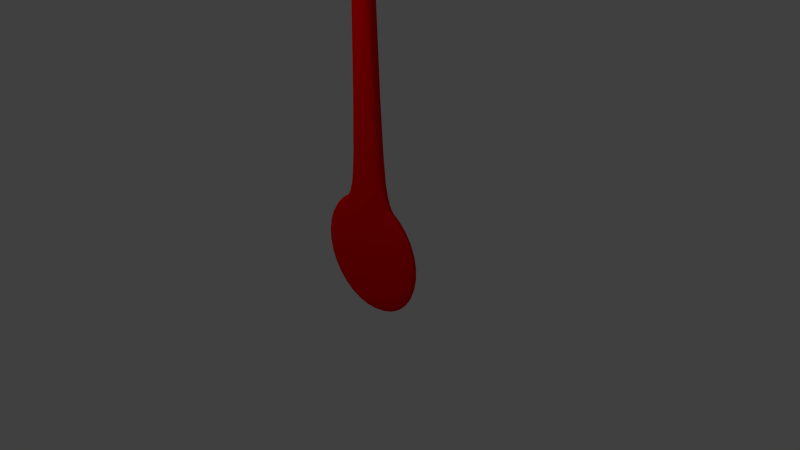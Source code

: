 # Source: arrow.blend  (saved by Blender 2.53.0; exported with 4.5.12 LTS)
import bpy
from mathutils import Matrix  # noqa: F401  (used for matrix-valued properties, if any)

bpy.ops.wm.read_factory_settings(use_empty=True)
scene = bpy.context.scene
scene.name = 'Scene'

# ---- collections
col_collection_1 = bpy.data.collections.new('Collection 1'); scene.collection.children.link(col_collection_1)

# ---- materials (node trees are filled in below, after node groups)
mat_arrowmaterial = bpy.data.materials.new('ArrowMaterial')
mat_arrowmaterial.alpha_threshold = 0.0
mat_arrowmaterial.use_transparent_shadow = False
mat_arrowmaterial.diffuse_color = (1.0, 0.0, 0.0, 1.0)
mat_arrowmaterial.specular_color = (0.5435, 1.0, 0.949)
mat_arrowmaterial.roughness = 0.5
mat_arrowmaterial.line_color = (0.0, 0.0, 0.0, 1.0)

# ---- material node trees

# ---- world
world_world = bpy.data.worlds.new('World'); scene.world = world_world
world_world.color = (0.05088, 0.05088, 0.05088)
world_world.use_sun_shadow = False
world_world.sun_shadow_jitter_overblur = 0.0
world_world.cycles.sampling_method = 'MANUAL'
world_world.cycles.sample_map_resolution = 256

# ---- cameras
cam_camera = bpy.data.cameras.new('Camera')
cam_camera.clip_end = 100.0
cam_camera.lens = 35.0
cam_camera.ortho_scale = 7.314
cam_camera.dof.focus_distance = 0.0
cam_camera.dof.aperture_fstop = 128.0

# ---- lights
light_lamp = bpy.data.lights.new('Lamp', 'POINT')
light_lamp.transmission_factor = 0.0
light_lamp.cutoff_distance = 30.0
light_lamp.energy = 100.0
light_lamp.shadow_buffer_clip_start = 1.001
light_lamp.shadow_soft_size = 1.0
light_lamp.shadow_maximum_resolution = 0.006
light_lamp.use_absolute_resolution = True
light_lamp.cycles.use_multiple_importance_sampling = False

# ---- meshes
me_circle = bpy.data.meshes.new('Circle')
me_circle.from_pydata([(0.3976, 0.5333, 0.01331), (0.4591, 0.5923, 0.02067), (0.3809, 0.4879, 0.01051), (0.3474, 0.5155, 0.01051), (0.4248, 0.6056, 0.02051), (0.4769, 0.5628, 0.02051), (0.2696, 0.4143, 0.005892), (0.2954, 0.6219, 0.01331), (0.2897, 0.5601, 0.01051), (0.2514, 0.62, 0.01051), (0.3412, 0.6858, 0.02067), (0.3648, 0.6457, 0.02051), (0.2004, 0.4853, 0.005892), (0.3053, 0.7362, 0.02051), (0.1819, 1.293, 0.01331), (0.1874, 0.9403, 0.01051), (0.1458, 1.63, 0.01051), (0.2101, 1.364, 0.02067), (0.2386, 0.9989, 0.02051), (0.1234, 1.061, 0.005892), (0.174, 2.045, 0.02051), (0.06143, 6.018, 0.01331), (0.07788, 4.424, 0.0105), (0.03464, 6.444, 0.0105), (0.07094, 7.035, 0.02067), (0.1032, 5.115, 0.0205), (0.04166, 3.997, 0.00589), (0.03611, 8.334, 0.0205), (-0.06143, 6.018, 0.01331), (-0.03464, 6.444, 0.0105), (-0.07788, 4.424, 0.0105), (-0.07094, 7.035, 0.02067), (-0.0361, 8.334, 0.0205), (-0.04166, 3.997, 0.00589), (-0.1032, 5.115, 0.0205), (-0.1819, 1.293, 0.01331), (-0.1458, 1.63, 0.01051), (-0.1874, 0.9403, 0.01051), (-0.2101, 1.364, 0.02067), (-0.174, 2.045, 0.02051), (-0.1234, 1.061, 0.005892), (-0.2386, 0.9989, 0.02051), (-0.2954, 0.6219, 0.01331), (-0.2514, 0.62, 0.01051), (-0.2897, 0.5601, 0.01051), (-0.3412, 0.6858, 0.02067), (-0.3053, 0.7362, 0.02051), (-0.2004, 0.4853, 0.005892), (-0.3648, 0.6457, 0.02051), (-0.3976, 0.5333, 0.01331), (-0.3474, 0.5155, 0.01051), (-0.3809, 0.4879, 0.01051), (-0.4591, 0.5923, 0.02067), (-0.4248, 0.6056, 0.02051), (-0.2696, 0.4143, 0.005892), (-0.4769, 0.5628, 0.02051), (-0.4845, 0.4465, 0.01331), (-0.4299, 0.4389, 0.01051), (-0.4575, 0.4053, 0.01051), (-0.5594, 0.492, 0.02067), (-0.528, 0.5117, 0.02051), (-0.3286, 0.3554, 0.005892), (-0.5708, 0.4596, 0.02051), (-0.5527, 0.3443, 0.01331), (-0.496, 0.3477, 0.01051), (-0.5165, 0.3094, 0.01051), (-0.6383, 0.374, 0.02067), (-0.6109, 0.3996, 0.02051), (-0.3748, 0.2861, 0.005892), (-0.6427, 0.3401, 0.02051), (-0.5997, 0.2308, 0.01331), (-0.543, 0.2454, 0.01051), (-0.5556, 0.2038, 0.01051), (-0.6926, 0.2429, 0.02067), (-0.6703, 0.2734, 0.02051), (-0.4067, 0.2091, 0.005892), (-0.6899, 0.2088, 0.02051), (-0.6237, 0.1103, 0.01331), (-0.5691, 0.1358, 0.01051), (-0.5734, 0.0926, 0.01051), (-0.7202, 0.1038, 0.02067), (-0.704, 0.138, 0.02051), (-0.423, 0.1274, 0.005892), (-0.7106, 0.0709, 0.02051), (-0.6237, -0.01256, 0.01331), (-0.5734, 0.02332, 0.01051), (-0.5691, -0.01992, 0.01051), (-0.7202, -0.03808, 0.02067), (-0.7106, -0.001315, 0.02051), (-0.423, 0.04406, 0.005892), (-0.704, -0.06843, 0.02051), (-0.5997, -0.1331, 0.01331), (-0.5556, -0.08788, 0.01051), (-0.543, -0.1295, 0.01051), (-0.6926, -0.1772, 0.02067), (-0.6899, -0.1393, 0.02051), (-0.4067, -0.03766, 0.005892), (-0.6703, -0.2038, 0.02051), (-0.5527, -0.2466, 0.01331), (-0.5165, -0.1935, 0.01051), (-0.496, -0.2318, 0.01051), (-0.6383, -0.3083, 0.02067), (-0.6427, -0.2705, 0.02051), (-0.3748, -0.1146, 0.005892), (-0.6109, -0.33, 0.02051), (-0.4845, -0.3487, 0.01331), (-0.4575, -0.2894, 0.01051), (-0.4299, -0.323, 0.01051), (-0.5594, -0.4263, 0.02067), (-0.5708, -0.39, 0.02051), (-0.3286, -0.1839, 0.005892), (-0.528, -0.4421, 0.02051), (-0.3976, -0.4356, 0.01331), (-0.3809, -0.372, 0.01051), (-0.3474, -0.3995, 0.01051), (-0.4591, -0.5266, 0.02067), (-0.4769, -0.4932, 0.02051), (-0.2696, -0.2428, 0.005892), (-0.4248, -0.536, 0.02051), (-0.2954, -0.5038, 0.01331), (-0.2897, -0.438, 0.01051), (-0.2514, -0.4585, 0.01051), (-0.3412, -0.6054, 0.02067), (-0.3648, -0.5761, 0.02051), (-0.2004, -0.2891, 0.005892), (-0.3053, -0.6079, 0.02051), (-0.1819, -0.5509, 0.01331), (-0.1874, -0.485, 0.01051), (-0.1458, -0.4976, 0.01051), (-0.2101, -0.6597, 0.02067), (-0.2386, -0.6355, 0.02051), (-0.1234, -0.321, 0.005892), (-0.174, -0.6551, 0.02051), (-0.06143, -0.5748, 0.01331), (-0.07788, -0.5112, 0.01051), (-0.03464, -0.5154, 0.01051), (-0.07094, -0.6874, 0.02067), (-0.1032, -0.6692, 0.02051), (-0.04166, -0.3373, 0.005892), (-0.03611, -0.6758, 0.02051), (0.06143, -0.5748, 0.01331), (0.03464, -0.5154, 0.01051), (0.07788, -0.5112, 0.01051), (0.07094, -0.6874, 0.02067), (0.03611, -0.6758, 0.02051), (0.04166, -0.3373, 0.005892), (0.1032, -0.6692, 0.02051), (0.1819, -0.5509, 0.01331), (0.1458, -0.4976, 0.01051), (0.1874, -0.485, 0.01051), (0.2101, -0.6597, 0.02067), (0.174, -0.6551, 0.02051), (0.1234, -0.321, 0.005892), (0.2386, -0.6355, 0.02051), (0.2954, -0.5038, 0.01331), (0.2514, -0.4585, 0.01051), (0.2897, -0.438, 0.01051), (0.3412, -0.6054, 0.02067), (0.3053, -0.6079, 0.02051), (0.2004, -0.2891, 0.005892), (0.3648, -0.5761, 0.02051), (0.3976, -0.4356, 0.01331), (0.3474, -0.3995, 0.01051), (0.3809, -0.372, 0.01051), (0.4591, -0.5266, 0.02067), (0.4248, -0.536, 0.02051), (0.2696, -0.2428, 0.005892), (0.4769, -0.4932, 0.02051), (0.4845, -0.3487, 0.01331), (0.4299, -0.323, 0.01051), (0.4575, -0.2894, 0.01051), (0.5594, -0.4263, 0.02067), (0.528, -0.4421, 0.02051), (0.3286, -0.1839, 0.005892), (0.5708, -0.39, 0.02051), (0.5527, -0.2466, 0.01331), (0.496, -0.2318, 0.01051), (0.5165, -0.1935, 0.01051), (0.6383, -0.3083, 0.02067), (0.6109, -0.33, 0.02051), (0.3748, -0.1146, 0.005892), (0.6427, -0.2705, 0.02051), (0.5997, -0.1331, 0.01331), (0.543, -0.1295, 0.01051), (0.5556, -0.08788, 0.01051), (0.6926, -0.1772, 0.02067), (0.6703, -0.2038, 0.02051), (0.4067, -0.03766, 0.005892), (0.6899, -0.1393, 0.02051), (0.6237, -0.01256, 0.01331), (0.5691, -0.01992, 0.01051), (0.5734, 0.02332, 0.01051), (0.7202, -0.03808, 0.02067), (0.704, -0.06843, 0.02051), (0.423, 0.04406, 0.005892), (0.7106, -0.001316, 0.02051), (0.6237, 0.1103, 0.01331), (0.5734, 0.0926, 0.01051), (0.5691, 0.1358, 0.01051), (0.7202, 0.1038, 0.02067), (0.7106, 0.0709, 0.02051), (0.423, 0.1274, 0.005892), (0.704, 0.138, 0.02051), (0.5997, 0.2308, 0.01331), (0.5556, 0.2038, 0.01051), (0.543, 0.2454, 0.01051), (0.6926, 0.2429, 0.02067), (0.6899, 0.2088, 0.02051), (0.4067, 0.2091, 0.005892), (0.6703, 0.2734, 0.02051), (0.5527, 0.3443, 0.01331), (0.5165, 0.3094, 0.01051), (0.496, 0.3477, 0.01051), (0.6383, 0.374, 0.02067), (0.6427, 0.3401, 0.02051), (0.3748, 0.2861, 0.005892), (0.6109, 0.3996, 0.02051), (0.4845, 0.4465, 0.01331), (0.4299, 0.4389, 0.01051), (0.5594, 0.492, 0.02067), (0.4575, 0.4053, 0.01051), (0.3286, 0.3554, 0.005892), (0.528, 0.5117, 0.02051), (0.5708, 0.4596, 0.02051), (0.5766, 0.7059, 0.1), (0.5635, 0.6933, 0.06663), (0.5408, 0.7325, 0.1), (0.5635, 0.6933, 0.1334), (0.6095, 0.6761, 0.1), (0.5947, 0.6635, 0.0666), (0.5279, 0.7184, 0.0666), (0.5279, 0.7184, 0.1334), (0.5947, 0.6635, 0.1334), (0.4285, 0.823, 0.1), (0.3882, 0.8966, 0.1), (0.4188, 0.8078, 0.1334), (0.4665, 0.7821, 0.1), (0.4188, 0.8078, 0.06663), (0.379, 0.8788, 0.0666), (0.379, 0.8788, 0.1334), (0.4552, 0.7669, 0.1334), (0.4552, 0.7669, 0.0666), (0.2638, 1.672, 0.1), (0.2207, 2.552, 0.1), (0.2579, 1.637, 0.1334), (0.3057, 1.222, 0.1), (0.2579, 1.637, 0.06663), (0.2155, 2.496, 0.0666), (0.2155, 2.496, 0.1334), (0.2982, 1.197, 0.1334), (0.2982, 1.197, 0.0666), (0.08909, 8.8, 0.09999), (0.04466, 10.75, 0.09999), (0.08707, 8.604, 0.1334), (0.1331, 6.349, 0.1), (0.08707, 8.604, 0.06663), (0.04371, 10.48, 0.0666), (0.04371, 10.48, 0.1334), (0.1298, 6.212, 0.1334), (0.1298, 6.212, 0.0666), (-0.08909, 8.8, 0.09999), (-0.1331, 6.349, 0.1), (-0.08707, 8.604, 0.1334), (-0.04466, 10.75, 0.09999), (-0.08707, 8.604, 0.06663), (-0.1297, 6.212, 0.0666), (-0.1297, 6.212, 0.1334), (-0.04371, 10.48, 0.1334), (-0.04371, 10.48, 0.0666), (-0.2638, 1.672, 0.1), (-0.3057, 1.222, 0.1), (-0.2579, 1.637, 0.1334), (-0.2207, 2.552, 0.1), (-0.2579, 1.637, 0.06663), (-0.2982, 1.197, 0.0666), (-0.2982, 1.197, 0.1334), (-0.2155, 2.496, 0.1334), (-0.2155, 2.496, 0.0666), (-0.4285, 0.823, 0.1), (-0.4665, 0.7821, 0.1), (-0.4188, 0.8078, 0.1334), (-0.3882, 0.8966, 0.1), (-0.4188, 0.8078, 0.06663), (-0.4552, 0.7669, 0.0666), (-0.4552, 0.7669, 0.1334), (-0.379, 0.8788, 0.1334), (-0.379, 0.8788, 0.0666), (-0.5766, 0.7059, 0.1), (-0.6095, 0.6761, 0.1), (-0.5635, 0.6933, 0.1334), (-0.5408, 0.7325, 0.1), (-0.5635, 0.6933, 0.06663), (-0.5947, 0.6635, 0.0666), (-0.5947, 0.6635, 0.1334), (-0.5279, 0.7184, 0.1334), (-0.5279, 0.7184, 0.0666), (-0.7026, 0.5799, 0.1), (-0.729, 0.5443, 0.1), (-0.6867, 0.5701, 0.1334), (-0.6726, 0.613, 0.1), (-0.6867, 0.5701, 0.06663), (-0.7114, 0.5349, 0.0666), (-0.7114, 0.5349, 0.1334), (-0.6566, 0.6017, 0.1334), (-0.6566, 0.6017, 0.0666), (-0.8016, 0.4317, 0.1), (-0.8205, 0.3917, 0.1), (-0.7834, 0.4253, 0.1334), (-0.7786, 0.47, 0.1), (-0.7834, 0.4253, 0.06663), (-0.8007, 0.3859, 0.0666), (-0.8007, 0.3859, 0.1334), (-0.76, 0.4622, 0.1334), (-0.76, 0.4622, 0.0666), (-0.8698, 0.2671, 0.1), (-0.8805, 0.2241, 0.1), (-0.8501, 0.2644, 0.1334), (-0.8547, 0.3092, 0.1), (-0.8501, 0.2644, 0.06663), (-0.8593, 0.2224, 0.0666), (-0.8593, 0.2224, 0.1334), (-0.8342, 0.3052, 0.1334), (-0.8342, 0.3052, 0.0666), (-0.9045, 0.09237, 0.1), (-0.9066, 0.04814, 0.1), (-0.884, 0.09364, 0.1334), (-0.8979, 0.1365, 0.1), (-0.884, 0.09364, 0.06663), (-0.8848, 0.05067, 0.0666), (-0.8848, 0.05067, 0.1334), (-0.8763, 0.1367, 0.1334), (-0.8763, 0.1367, 0.0666), (-0.9045, -0.0858, 0.1), (-0.8979, -0.1296, 0.1), (-0.884, -0.0805, 0.1334), (-0.9066, -0.04118, 0.1), (-0.884, -0.0805, 0.06663), (-0.8763, -0.1228, 0.0666), (-0.8763, -0.1228, 0.1334), (-0.8848, -0.03675, 0.1334), (-0.8848, -0.03675, 0.0666), (-0.8698, -0.2606, 0.1), (-0.8547, -0.3022, 0.1), (-0.8501, -0.2513, 0.1334), (-0.8805, -0.2172, 0.1), (-0.8501, -0.2513, 0.06663), (-0.8342, -0.2913, 0.0666), (-0.8342, -0.2913, 0.1334), (-0.8593, -0.2085, 0.1334), (-0.8593, -0.2085, 0.0666), (-0.8016, -0.4252, 0.1), (-0.7786, -0.4631, 0.1), (-0.7834, -0.4122, 0.1334), (-0.8205, -0.3847, 0.1), (-0.7834, -0.4122, 0.06663), (-0.76, -0.4483, 0.0666), (-0.76, -0.4483, 0.1334), (-0.8007, -0.372, 0.1334), (-0.8007, -0.372, 0.0666), (-0.7026, -0.5733, 0.1), (-0.6726, -0.606, 0.1), (-0.6867, -0.557, 0.1334), (-0.729, -0.5373, 0.1), (-0.6867, -0.557, 0.06663), (-0.6566, -0.5878, 0.0666), (-0.6566, -0.5878, 0.1334), (-0.7114, -0.521, 0.1334), (-0.7114, -0.521, 0.0666), (-0.5766, -0.6993, 0.1), (-0.5408, -0.7255, 0.1), (-0.5635, -0.6801, 0.1334), (-0.6095, -0.6691, 0.1), (-0.5635, -0.6801, 0.06663), (-0.5279, -0.7045, 0.0666), (-0.5279, -0.7045, 0.1334), (-0.5947, -0.6496, 0.1334), (-0.5947, -0.6496, 0.0666), (-0.4285, -0.7983, 0.1), (-0.3882, -0.817, 0.1), (-0.4188, -0.7769, 0.1334), (-0.4665, -0.7751, 0.1), (-0.4188, -0.7769, 0.06663), (-0.379, -0.7938, 0.0666), (-0.379, -0.7938, 0.1334), (-0.4552, -0.753, 0.1334), (-0.4552, -0.753, 0.0666), (-0.2638, -0.8665, 0.1), (-0.2207, -0.877, 0.1), (-0.2579, -0.8435, 0.1334), (-0.3057, -0.8512, 0.1), (-0.2579, -0.8435, 0.06663), (-0.2155, -0.8523, 0.0666), (-0.2155, -0.8523, 0.1334), (-0.2982, -0.8272, 0.1334), (-0.2982, -0.8272, 0.0666), (-0.08909, -0.9012, 0.1), (-0.04466, -0.9031, 0.1), (-0.08707, -0.8775, 0.1334), (-0.1331, -0.8944, 0.1), (-0.08707, -0.8775, 0.06663), (-0.04371, -0.8779, 0.0666), (-0.04371, -0.8779, 0.1334), (-0.1298, -0.8694, 0.1334), (-0.1298, -0.8694, 0.0666), (0.08909, -0.9012, 0.1), (0.1331, -0.8944, 0.1), (0.08707, -0.8775, 0.1334), (0.04466, -0.9031, 0.1), (0.08707, -0.8775, 0.06663), (0.1298, -0.8694, 0.0666), (0.1298, -0.8694, 0.1334), (0.04371, -0.8779, 0.1334), (0.04371, -0.8779, 0.0666), (0.2638, -0.8665, 0.1), (0.3057, -0.8512, 0.1), (0.2579, -0.8435, 0.1334), (0.2207, -0.877, 0.1), (0.2579, -0.8435, 0.06663), (0.2982, -0.8272, 0.0666), (0.2982, -0.8272, 0.1334), (0.2155, -0.8523, 0.1334), (0.2155, -0.8523, 0.0666), (0.4285, -0.7983, 0.1), (0.4665, -0.7751, 0.1), (0.4188, -0.7769, 0.1334), (0.3882, -0.817, 0.1), (0.4188, -0.7769, 0.06663), (0.4552, -0.753, 0.0666), (0.4552, -0.753, 0.1334), (0.379, -0.7938, 0.1334), (0.379, -0.7938, 0.0666), (0.5766, -0.6993, 0.1), (0.6095, -0.6692, 0.1), (0.5635, -0.6801, 0.1334), (0.5408, -0.7255, 0.1), (0.5635, -0.6801, 0.06663), (0.5947, -0.6496, 0.0666), (0.5947, -0.6496, 0.1334), (0.5279, -0.7045, 0.1334), (0.5279, -0.7045, 0.0666), (0.7026, -0.5733, 0.1), (0.729, -0.5373, 0.1), (0.6867, -0.557, 0.1334), (0.6726, -0.606, 0.1), (0.6867, -0.557, 0.06663), (0.7114, -0.521, 0.0666), (0.7114, -0.521, 0.1334), (0.6566, -0.5878, 0.1334), (0.6566, -0.5878, 0.0666), (0.8016, -0.4252, 0.1), (0.8205, -0.3847, 0.1), (0.7834, -0.4122, 0.1334), (0.7786, -0.4631, 0.1), (0.7834, -0.4122, 0.06663), (0.8007, -0.372, 0.0666), (0.8007, -0.372, 0.1334), (0.76, -0.4483, 0.1334), (0.76, -0.4483, 0.0666), (0.8698, -0.2606, 0.1), (0.8805, -0.2172, 0.1), (0.8501, -0.2513, 0.1334), (0.8547, -0.3022, 0.1), (0.8501, -0.2513, 0.06663), (0.8593, -0.2085, 0.0666), (0.8593, -0.2085, 0.1334), (0.8342, -0.2913, 0.1334), (0.8342, -0.2913, 0.0666), (0.9045, -0.0858, 0.1), (0.9066, -0.04118, 0.1), (0.884, -0.0805, 0.1334), (0.8979, -0.1296, 0.1), (0.884, -0.0805, 0.06663), (0.8848, -0.03675, 0.0666), (0.8848, -0.03675, 0.1334), (0.8763, -0.1228, 0.1334), (0.8763, -0.1228, 0.0666), (0.9045, 0.09237, 0.1), (0.8979, 0.1365, 0.1), (0.884, 0.09364, 0.1334), (0.9066, 0.04814, 0.1), (0.884, 0.09364, 0.06663), (0.8763, 0.1367, 0.0666), (0.8763, 0.1367, 0.1334), (0.8848, 0.05066, 0.1334), (0.8848, 0.05066, 0.0666), (0.8698, 0.2671, 0.1), (0.8547, 0.3092, 0.1), (0.8501, 0.2644, 0.1334), (0.8805, 0.2241, 0.1), (0.8501, 0.2644, 0.06663), (0.8342, 0.3052, 0.0666), (0.8342, 0.3052, 0.1334), (0.8593, 0.2224, 0.1334), (0.8593, 0.2224, 0.0666), (0.8016, 0.4317, 0.1), (0.7786, 0.47, 0.1), (0.7834, 0.4253, 0.1334), (0.8205, 0.3917, 0.1), (0.7834, 0.4253, 0.06663), (0.76, 0.4622, 0.0666), (0.76, 0.4622, 0.1334), (0.8007, 0.3859, 0.1334), (0.8007, 0.3859, 0.0666), (0.7026, 0.5799, 0.1), (0.6726, 0.613, 0.1), (0.6867, 0.5701, 0.1334), (0.729, 0.5443, 0.1), (0.6867, 0.5701, 0.06663), (0.6566, 0.6017, 0.0666), (0.6566, 0.6017, 0.1334), (0.7114, 0.5349, 0.1334), (0.7114, 0.5349, 0.0666), (0.4845, 0.4465, 0.1867), (0.4575, 0.4053, 0.1895), (0.5594, 0.492, 0.1793), (0.4299, 0.4389, 0.1895), (0.3286, 0.3554, 0.1941), (0.5708, 0.4596, 0.1795), (0.528, 0.5117, 0.1795), (0.5527, 0.3443, 0.1867), (0.5165, 0.3094, 0.1895), (0.6383, 0.374, 0.1793), (0.496, 0.3477, 0.1895), (0.3748, 0.2861, 0.1941), (0.6427, 0.3401, 0.1795), (0.6109, 0.3996, 0.1795), (0.5997, 0.2308, 0.1867), (0.5556, 0.2038, 0.1895), (0.6926, 0.2429, 0.1793), (0.543, 0.2454, 0.1895), (0.4067, 0.2091, 0.1941), (0.6899, 0.2088, 0.1795), (0.6703, 0.2734, 0.1795), (0.6237, 0.1103, 0.1867), (0.5734, 0.0926, 0.1895), (0.7202, 0.1038, 0.1793), (0.5691, 0.1358, 0.1895), (0.423, 0.1274, 0.1941), (0.7106, 0.0709, 0.1795), (0.704, 0.138, 0.1795), (0.6237, -0.01256, 0.1867), (0.5691, -0.01992, 0.1895), (0.7202, -0.03808, 0.1793), (0.5734, 0.02332, 0.1895), (0.423, 0.04406, 0.1941), (0.704, -0.06843, 0.1795), (0.7106, -0.001316, 0.1795), (0.5997, -0.1331, 0.1867), (0.543, -0.1295, 0.1895), (0.6926, -0.1772, 0.1793), (0.5556, -0.08788, 0.1895), (0.4067, -0.03766, 0.1941), (0.6703, -0.2038, 0.1795), (0.6899, -0.1393, 0.1795), (0.5527, -0.2466, 0.1867), (0.496, -0.2318, 0.1895), (0.6383, -0.3083, 0.1793), (0.5165, -0.1935, 0.1895), (0.3748, -0.1146, 0.1941), (0.6109, -0.33, 0.1795), (0.6427, -0.2705, 0.1795), (0.4845, -0.3487, 0.1867), (0.4299, -0.323, 0.1895), (0.5594, -0.4263, 0.1793), (0.4575, -0.2894, 0.1895), (0.3286, -0.1839, 0.1941), (0.528, -0.4421, 0.1795), (0.5708, -0.39, 0.1795), (0.3976, -0.4356, 0.1867), (0.3474, -0.3995, 0.1895), (0.4591, -0.5266, 0.1793), (0.3809, -0.372, 0.1895), (0.2696, -0.2428, 0.1941), (0.4248, -0.536, 0.1795), (0.4769, -0.4932, 0.1795), (0.2954, -0.5038, 0.1867), (0.2514, -0.4585, 0.1895), (0.3412, -0.6054, 0.1793), (0.2897, -0.438, 0.1895), (0.2004, -0.2891, 0.1941), (0.3053, -0.6079, 0.1795), (0.3648, -0.5761, 0.1795), (0.1819, -0.5509, 0.1867), (0.1458, -0.4976, 0.1895), (0.2101, -0.6597, 0.1793), (0.1874, -0.485, 0.1895), (0.1234, -0.321, 0.1941), (0.174, -0.6551, 0.1795), (0.2386, -0.6355, 0.1795), (0.06143, -0.5748, 0.1867), (0.03464, -0.5154, 0.1895), (0.07094, -0.6874, 0.1793), (0.07788, -0.5112, 0.1895), (0.04166, -0.3373, 0.1941), (0.03611, -0.6758, 0.1795), (0.1032, -0.6692, 0.1795), (-0.06143, -0.5748, 0.1867), (-0.07788, -0.5112, 0.1895), (-0.07094, -0.6874, 0.1793), (-0.03464, -0.5154, 0.1895), (-0.04166, -0.3373, 0.1941), (-0.1032, -0.6692, 0.1795), (-0.03611, -0.6758, 0.1795), (-0.1819, -0.5509, 0.1867), (-0.1874, -0.485, 0.1895), (-0.2101, -0.6597, 0.1793), (-0.1458, -0.4976, 0.1895), (-0.1234, -0.321, 0.1941), (-0.2386, -0.6355, 0.1795), (-0.174, -0.6551, 0.1795), (-0.2954, -0.5038, 0.1867), (-0.2897, -0.438, 0.1895), (-0.3412, -0.6054, 0.1793), (-0.2514, -0.4585, 0.1895), (-0.2004, -0.2891, 0.1941), (-0.3648, -0.5761, 0.1795), (-0.3053, -0.6079, 0.1795), (-0.3976, -0.4356, 0.1867), (-0.3809, -0.372, 0.1895), (-0.4591, -0.5266, 0.1793), (-0.3474, -0.3995, 0.1895), (-0.2696, -0.2428, 0.1941), (-0.4769, -0.4932, 0.1795), (-0.4248, -0.536, 0.1795), (-0.4845, -0.3487, 0.1867), (-0.4575, -0.2894, 0.1895), (-0.5594, -0.4263, 0.1793), (-0.4299, -0.323, 0.1895), (-0.3286, -0.1839, 0.1941), (-0.5708, -0.39, 0.1795), (-0.528, -0.4421, 0.1795), (-0.5527, -0.2466, 0.1867), (-0.5165, -0.1935, 0.1895), (-0.6383, -0.3083, 0.1793), (-0.496, -0.2318, 0.1895), (-0.3748, -0.1146, 0.1941), (-0.6427, -0.2705, 0.1795), (-0.6109, -0.33, 0.1795), (-0.5997, -0.1331, 0.1867), (-0.5556, -0.08788, 0.1895), (-0.6926, -0.1772, 0.1793), (-0.543, -0.1295, 0.1895), (-0.4067, -0.03766, 0.1941), (-0.6899, -0.1393, 0.1795), (-0.6703, -0.2038, 0.1795), (-0.6237, -0.01256, 0.1867), (-0.5734, 0.02332, 0.1895), (-0.7202, -0.03808, 0.1793), (-0.5691, -0.01992, 0.1895), (-0.423, 0.04406, 0.1941), (-0.7106, -0.001315, 0.1795), (-0.704, -0.06843, 0.1795), (-0.6237, 0.1103, 0.1867), (-0.5691, 0.1358, 0.1895), (-0.7202, 0.1038, 0.1793), (-0.5734, 0.0926, 0.1895), (-0.423, 0.1274, 0.1941), (-0.704, 0.138, 0.1795), (-0.7106, 0.0709, 0.1795), (-0.5997, 0.2308, 0.1867), (-0.543, 0.2454, 0.1895), (-0.6926, 0.2429, 0.1793), (-0.5556, 0.2038, 0.1895), (-0.4067, 0.2091, 0.1941), (-0.6703, 0.2734, 0.1795), (-0.6899, 0.2088, 0.1795), (-0.5527, 0.3443, 0.1867), (-0.496, 0.3477, 0.1895), (-0.6383, 0.374, 0.1793), (-0.5165, 0.3094, 0.1895), (-0.3748, 0.2861, 0.1941), (-0.6109, 0.3996, 0.1795), (-0.6427, 0.3401, 0.1795), (-0.4845, 0.4465, 0.1867), (-0.4299, 0.4389, 0.1895), (-0.5594, 0.492, 0.1793), (-0.4575, 0.4053, 0.1895), (-0.3286, 0.3554, 0.1941), (-0.528, 0.5117, 0.1795), (-0.5708, 0.4596, 0.1795), (-0.3976, 0.5333, 0.1867), (-0.3474, 0.5155, 0.1895), (-0.4591, 0.5923, 0.1793), (-0.3809, 0.4879, 0.1895), (-0.2696, 0.4143, 0.1941), (-0.4248, 0.6056, 0.1795), (-0.4769, 0.5628, 0.1795), (-0.2954, 0.6219, 0.1867), (-0.2514, 0.62, 0.1895), (-0.3412, 0.6858, 0.1793), (-0.2897, 0.5601, 0.1895), (-0.2004, 0.4853, 0.1941), (-0.3053, 0.7362, 0.1795), (-0.3648, 0.6457, 0.1795), (-0.1819, 1.293, 0.1867), (-0.1458, 1.63, 0.1895), (-0.2101, 1.364, 0.1793), (-0.1874, 0.9403, 0.1895), (-0.1234, 1.061, 0.1941), (-0.174, 2.045, 0.1795), (-0.2386, 0.9989, 0.1795), (-0.06143, 6.018, 0.1867), (-0.03464, 6.444, 0.1895), (-0.07094, 7.035, 0.1793), (-0.07788, 4.424, 0.1895), (-0.04166, 3.997, 0.1941), (-0.0361, 8.334, 0.1795), (-0.1032, 5.115, 0.1795), (0.06143, 6.018, 0.1867), (0.07788, 4.424, 0.1895), (0.07094, 7.035, 0.1793), (0.03464, 6.444, 0.1895), (0.04166, 3.997, 0.1941), (0.1032, 5.115, 0.1795), (0.03611, 8.334, 0.1795), (0.1819, 1.293, 0.1867), (0.1874, 0.9403, 0.1895), (0.2101, 1.364, 0.1793), (0.1458, 1.63, 0.1895), (0.1234, 1.061, 0.1941), (0.2386, 0.9989, 0.1795), (0.174, 2.045, 0.1795), (0.2954, 0.6219, 0.1867), (0.2897, 0.5601, 0.1895), (0.3412, 0.6858, 0.1793), (0.2514, 0.62, 0.1895), (0.2004, 0.4853, 0.1941), (0.3648, 0.6457, 0.1795), (0.3053, 0.7362, 0.1795), (0.3976, 0.5333, 0.1867), (0.3809, 0.4879, 0.1895), (0.4591, 0.5923, 0.1793), (0.3474, 0.5155, 0.1895), (0.2696, 0.4143, 0.1941), (0.4769, 0.5628, 0.1795), (0.4248, 0.6056, 0.1795), (0.6084, 0.568, 0.03838), (0.639, 0.5408, 0.03846), (0.6587, 0.5066, 0.03838), (0.7041, 0.4387, 0.03838), (0.729, 0.4061, 0.03846), (0.7415, 0.3687, 0.03838), (0.7727, 0.2933, 0.03838), (0.791, 0.2564, 0.03846), (0.7958, 0.2173, 0.03838), (0.8117, 0.1372, 0.03838), (0.8226, 0.09745, 0.03846), (0.8195, 0.05825, 0.03838), (0.8195, -0.02346, 0.03838), (0.8226, -0.06459, 0.03846), (0.8117, -0.1024, 0.03838), (0.7958, -0.1825, 0.03838), (0.791, -0.2235, 0.03846), (0.7727, -0.2585, 0.03838), (0.7415, -0.334, 0.03838), (0.729, -0.3732, 0.03846), (0.7041, -0.4039, 0.03838), (0.6587, -0.4719, 0.03838), (0.639, -0.508, 0.03846), (0.6083, -0.5332, 0.03838), (0.5506, -0.591, 0.03838), (0.5244, -0.6225, 0.03846), (0.4892, -0.6413, 0.03838), (0.4213, -0.6867, 0.03838), (0.3897, -0.7126, 0.03846), (0.3513, -0.7241, 0.03838), (0.2759, -0.7553, 0.03838), (0.2399, -0.7746, 0.03846), (0.1999, -0.7784, 0.03838), (0.1198, -0.7943, 0.03838), (0.08102, -0.8062, 0.03846), (0.04086, -0.8021, 0.03838), (-0.04086, -0.8021, 0.03838), (-0.08102, -0.8062, 0.03846), (-0.1198, -0.7943, 0.03838), (-0.1999, -0.7784, 0.03838), (-0.2399, -0.7746, 0.03846), (-0.2759, -0.7553, 0.03838), (-0.3513, -0.7241, 0.03838), (-0.3897, -0.7126, 0.03846), (-0.4213, -0.6867, 0.03838), (-0.4893, -0.6413, 0.03838), (-0.5244, -0.6225, 0.03846), (-0.5506, -0.591, 0.03838), (-0.6084, -0.5332, 0.03838), (-0.639, -0.508, 0.03846), (-0.6587, -0.4719, 0.03838), (-0.7041, -0.4039, 0.03838), (-0.729, -0.3732, 0.03846), (-0.7415, -0.334, 0.03838), (-0.7727, -0.2585, 0.03838), (-0.791, -0.2235, 0.03846), (-0.7958, -0.1825, 0.03838), (-0.8117, -0.1024, 0.03838), (-0.8226, -0.06459, 0.03846), (-0.8195, -0.02346, 0.03838), (-0.8195, 0.05825, 0.03838), (-0.8226, 0.09745, 0.03846), (-0.8117, 0.1372, 0.03838), (-0.7958, 0.2173, 0.03838), (-0.791, 0.2564, 0.03846), (-0.7727, 0.2933, 0.03838), (-0.7415, 0.3687, 0.03838), (-0.729, 0.4061, 0.03846), (-0.7041, 0.4387, 0.03838), (-0.6587, 0.5066, 0.03838), (-0.639, 0.5408, 0.03846), (-0.6083, 0.568, 0.03838), (-0.5506, 0.6257, 0.03838), (-0.5244, 0.6554, 0.03846), (-0.4892, 0.6761, 0.03838), (-0.4213, 0.7215, 0.03838), (-0.3897, 0.762, 0.03846), (-0.3513, 0.8253, 0.03838), (-0.2759, 1.123, 0.03838), (-0.2399, 1.535, 0.03846), (-0.1999, 2.327, 0.03838), (-0.1198, 5.8, 0.03838), (-0.08102, 8.015, 0.03846), (-0.04086, 9.678, 0.03837), (0.04086, 9.678, 0.03837), (0.08102, 8.015, 0.03846), (0.1198, 5.8, 0.03838), (0.1999, 2.327, 0.03838), (0.24, 1.535, 0.03846), (0.2759, 1.123, 0.03838), (0.3513, 0.8253, 0.03838), (0.3897, 0.762, 0.03846), (0.4213, 0.7215, 0.03838), (0.5506, 0.6257, 0.03838), (0.5244, 0.6554, 0.03846), (0.4893, 0.6761, 0.03838), (0.4945, 0.5312, 0.02035), (0.3834, 0.4471, 0.0101), (0.2454, 0.3462, 0.004932), (0.5815, 0.4252, 0.02035), (0.4508, 0.365, 0.0101), (0.2886, 0.2936, 0.004932), (0.6461, 0.3043, 0.02035), (0.5009, 0.2712, 0.0101), (0.3207, 0.2336, 0.004932), (0.6859, 0.1732, 0.02035), (0.5318, 0.1695, 0.0101), (0.3404, 0.1685, 0.004932), (0.6993, 0.03672, 0.02035), (0.5422, 0.06375, 0.0101), (0.3471, 0.1007, 0.004932), (0.6859, -0.09971, 0.02035), (0.5318, -0.04203, 0.0101), (0.3404, 0.03303, 0.004932), (0.6461, -0.2309, 0.02035), (0.5009, -0.1438, 0.0101), (0.3207, -0.03209, 0.004932), (0.5815, -0.3518, 0.02035), (0.4508, -0.2375, 0.0101), (0.2886, -0.0921, 0.004932), (0.4945, -0.4578, 0.02035), (0.3834, -0.3197, 0.0101), (0.2454, -0.1447, 0.004932), (0.3885, -0.5447, 0.02035), (0.3012, -0.3871, 0.0101), (0.1928, -0.1879, 0.004932), (0.2676, -0.6094, 0.02035), (0.2075, -0.4372, 0.0101), (0.1328, -0.2199, 0.004932), (0.1364, -0.6492, 0.02035), (0.1058, -0.468, 0.0101), (0.06772, -0.2397, 0.004932), (-2.077e-07, -0.6626, 0.02035), (-1.416e-07, -0.4785, 0.0101), (-5.867e-08, -0.2464, 0.004932), (-0.1364, -0.6492, 0.02035), (-0.1058, -0.468, 0.0101), (-0.06772, -0.2397, 0.004932), (-0.2676, -0.6094, 0.02035), (-0.2075, -0.4372, 0.0101), (-0.1328, -0.2199, 0.004932), (-0.3885, -0.5447, 0.02035), (-0.3012, -0.3871, 0.0101), (-0.1928, -0.1879, 0.004932), (-0.4945, -0.4578, 0.02035), (-0.3834, -0.3197, 0.0101), (-0.2454, -0.1447, 0.004932), (-0.5815, -0.3518, 0.02035), (-0.4508, -0.2375, 0.0101), (-0.2886, -0.0921, 0.004932), (-0.6461, -0.2309, 0.02035), (-0.5009, -0.1437, 0.0101), (-0.3207, -0.03209, 0.004932), (-0.6859, -0.09971, 0.02035), (-0.5318, -0.04203, 0.0101), (-0.3404, 0.03303, 0.004932), (-0.6993, 0.03672, 0.02035), (-0.5422, 0.06375, 0.0101), (-0.3471, 0.1007, 0.004932), (-0.6859, 0.1732, 0.02035), (-0.5318, 0.1695, 0.0101), (-0.3404, 0.1685, 0.004932), (-0.6461, 0.3043, 0.02035), (-0.5009, 0.2712, 0.0101), (-0.3207, 0.2336, 0.004932), (-0.5815, 0.4252, 0.02035), (-0.4508, 0.365, 0.0101), (-0.2886, 0.2936, 0.004932), (-0.4945, 0.5312, 0.02035), (-0.3834, 0.4471, 0.0101), (-0.2454, 0.3462, 0.004932), (-0.3885, 0.6182, 0.02035), (-0.3012, 0.5161, 0.0101), (-0.1928, 0.3955, 0.004932), (-0.2676, 0.8297, 0.02034), (-0.2075, 0.7066, 0.0101), (-0.1328, 0.5946, 0.004931), (-0.1364, 3.232, 0.02034), (-0.1058, 2.627, 0.01009), (-0.06772, 1.901, 0.004931), (1.144e-06, 8.829, 0.02034), (9.066e-07, 6.659, 0.01009), (6.137e-07, 3.85, 0.004929), (0.1364, 3.232, 0.02034), (0.1058, 2.627, 0.01009), (0.06772, 1.901, 0.004931), (0.2676, 0.8297, 0.02034), (0.2075, 0.7066, 0.0101), (0.1328, 0.5946, 0.004931), (0.3885, 0.6182, 0.02035), (0.3012, 0.5161, 0.0101), (0.1928, 0.3955, 0.004932), (0.4908, 0.7419, 0.06657), (0.5036, 0.7574, 0.1), (0.4908, 0.7419, 0.1334), (0.5506, 0.6257, 0.1616), (0.5244, 0.6554, 0.1615), (0.4893, 0.6761, 0.1616), (0.6247, 0.632, 0.06657), (0.641, 0.6446, 0.1), (0.6247, 0.632, 0.1334), (0.4213, 0.7215, 0.1616), (0.3897, 0.762, 0.1615), (0.3513, 0.8253, 0.1616), (0.3381, 1.001, 0.06657), (0.3469, 1.023, 0.1), (0.3381, 1.001, 0.1334), (0.2759, 1.123, 0.1616), (0.24, 1.535, 0.1615), (0.1999, 2.327, 0.1616), (0.1724, 3.959, 0.06657), (0.1768, 4.049, 0.1), (0.1724, 3.959, 0.1334), (0.1198, 5.8, 0.1616), (0.08102, 8.015, 0.1615), (0.04086, 9.678, 0.1616), (1.423e-06, 11.3, 0.06656), (1.458e-06, 11.61, 0.09999), (1.423e-06, 11.3, 0.1334), (-0.04086, 9.678, 0.1616), (-0.08102, 8.015, 0.1615), (-0.1198, 5.8, 0.1616), (-0.1724, 3.959, 0.06657), (-0.1768, 4.049, 0.1), (-0.1724, 3.959, 0.1334), (-0.1999, 2.327, 0.1616), (-0.2399, 1.535, 0.1615), (-0.2759, 1.123, 0.1616), (-0.3381, 1.001, 0.06657), (-0.3469, 1.023, 0.1), (-0.3381, 1.001, 0.1334), (-0.3513, 0.8253, 0.1616), (-0.3897, 0.762, 0.1615), (-0.4213, 0.7215, 0.1616), (-0.4908, 0.7419, 0.06657), (-0.5036, 0.7574, 0.1), (-0.4908, 0.7419, 0.1334), (-0.4892, 0.6761, 0.1616), (-0.5244, 0.6554, 0.1615), (-0.5506, 0.6257, 0.1616), (-0.6247, 0.632, 0.06657), (-0.641, 0.6446, 0.1), (-0.6247, 0.632, 0.1334), (-0.6083, 0.568, 0.1616), (-0.639, 0.5408, 0.1615), (-0.6587, 0.5066, 0.1616), (-0.7346, 0.4982, 0.06657), (-0.7537, 0.5073, 0.1), (-0.7346, 0.4982, 0.1334), (-0.7041, 0.4387, 0.1616), (-0.729, 0.4061, 0.1615), (-0.7415, 0.3687, 0.1616), (-0.8162, 0.3454, 0.06657), (-0.8375, 0.3506, 0.1), (-0.8162, 0.3454, 0.1334), (-0.7727, 0.2933, 0.1616), (-0.791, 0.2564, 0.1615), (-0.7958, 0.2173, 0.1616), (-0.8665, 0.1797, 0.06657), (-0.889, 0.1805, 0.1), (-0.8665, 0.1797, 0.1334), (-0.8117, 0.1372, 0.1616), (-0.8226, 0.09745, 0.1615), (-0.8195, 0.05825, 0.1616), (-0.8834, 0.007345, 0.06657), (-0.9065, 0.003673, 0.1), (-0.8834, 0.007345, 0.1334), (-0.8195, -0.02346, 0.1616), (-0.8226, -0.06459, 0.1615), (-0.8117, -0.1024, 0.1616), (-0.8665, -0.165, 0.06657), (-0.889, -0.1732, 0.1), (-0.8665, -0.165, 0.1334), (-0.7958, -0.1825, 0.1616), (-0.791, -0.2235, 0.1615), (-0.7727, -0.2585, 0.1616), (-0.8162, -0.3307, 0.06657), (-0.8375, -0.3432, 0.1), (-0.8162, -0.3307, 0.1334), (-0.7415, -0.334, 0.1616), (-0.729, -0.3732, 0.1615), (-0.7041, -0.4039, 0.1616), (-0.7346, -0.4835, 0.06657), (-0.7537, -0.4999, 0.1), (-0.7346, -0.4835, 0.1334), (-0.6587, -0.4719, 0.1616), (-0.639, -0.508, 0.1615), (-0.6084, -0.5332, 0.1616), (-0.6247, -0.6173, 0.06657), (-0.641, -0.6373, 0.1), (-0.6247, -0.6173, 0.1334), (-0.5506, -0.591, 0.1616), (-0.5244, -0.6225, 0.1615), (-0.4893, -0.6413, 0.1616), (-0.4908, -0.7272, 0.06657), (-0.5036, -0.75, 0.1), (-0.4908, -0.7272, 0.1334), (-0.4213, -0.6867, 0.1616), (-0.3897, -0.7126, 0.1615), (-0.3513, -0.7241, 0.1616), (-0.3381, -0.8089, 0.06657), (-0.3469, -0.8338, 0.1), (-0.3381, -0.8089, 0.1334), (-0.2759, -0.7553, 0.1616), (-0.2399, -0.7746, 0.1615), (-0.1999, -0.7784, 0.1616), (-0.1724, -0.8591, 0.06657), (-0.1768, -0.8854, 0.1), (-0.1724, -0.8591, 0.1334), (-0.1198, -0.7943, 0.1616), (-0.08102, -0.8062, 0.1615), (-0.04086, -0.8021, 0.1616), (-2.841e-07, -0.8761, 0.06657), (-2.938e-07, -0.9028, 0.1), (-2.841e-07, -0.8761, 0.1334), (0.04086, -0.8021, 0.1616), (0.08102, -0.8062, 0.1615), (0.1198, -0.7943, 0.1616), (0.1724, -0.8591, 0.06657), (0.1768, -0.8854, 0.1), (0.1724, -0.8591, 0.1334), (0.1999, -0.7784, 0.1616), (0.2399, -0.7746, 0.1615), (0.2759, -0.7553, 0.1616), (0.3381, -0.8089, 0.06657), (0.3469, -0.8338, 0.1), (0.3381, -0.8089, 0.1334), (0.3513, -0.7241, 0.1616), (0.3897, -0.7126, 0.1615), (0.4213, -0.6867, 0.1616), (0.4908, -0.7272, 0.06657), (0.5036, -0.75, 0.1), (0.4908, -0.7272, 0.1334), (0.4892, -0.6413, 0.1616), (0.5244, -0.6225, 0.1615), (0.5506, -0.591, 0.1616), (0.6247, -0.6173, 0.06657), (0.641, -0.6373, 0.1), (0.6247, -0.6173, 0.1334), (0.6083, -0.5332, 0.1616), (0.639, -0.508, 0.1615), (0.6587, -0.4719, 0.1616), (0.7346, -0.4835, 0.06657), (0.7537, -0.4999, 0.1), (0.7346, -0.4835, 0.1334), (0.7041, -0.4039, 0.1616), (0.729, -0.3732, 0.1615), (0.7415, -0.334, 0.1616), (0.8162, -0.3307, 0.06657), (0.8375, -0.3432, 0.1), (0.8162, -0.3307, 0.1334), (0.7727, -0.2585, 0.1616), (0.791, -0.2235, 0.1615), (0.7958, -0.1825, 0.1616), (0.8665, -0.165, 0.06657), (0.889, -0.1732, 0.1), (0.8665, -0.165, 0.1334), (0.8117, -0.1024, 0.1616), (0.8226, -0.06459, 0.1615), (0.8195, -0.02346, 0.1616), (0.8834, 0.007345, 0.06657), (0.9065, 0.003672, 0.1), (0.8834, 0.007345, 0.1334), (0.8195, 0.05825, 0.1616), (0.8226, 0.09745, 0.1615), (0.8117, 0.1372, 0.1616), (0.8665, 0.1797, 0.06657), (0.889, 0.1805, 0.1), (0.8665, 0.1797, 0.1334), (0.7958, 0.2173, 0.1616), (0.791, 0.2564, 0.1615), (0.7727, 0.2933, 0.1616), (0.8162, 0.3454, 0.06657), (0.8375, 0.3506, 0.1), (0.8162, 0.3454, 0.1334), (0.7415, 0.3687, 0.1616), (0.729, 0.4061, 0.1615), (0.7041, 0.4387, 0.1616), (0.7346, 0.4982, 0.06657), (0.7537, 0.5073, 0.1), (0.7346, 0.4982, 0.1334), (0.6084, 0.568, 0.1616), (0.639, 0.5408, 0.1615), (0.6587, 0.5066, 0.1616), (0.4945, 0.5312, 0.1797), (0.3834, 0.4471, 0.1899), (0.2454, 0.3462, 0.1951), (0.5815, 0.4252, 0.1797), (0.4508, 0.365, 0.1899), (0.2886, 0.2936, 0.1951), (0.6461, 0.3043, 0.1797), (0.5009, 0.2712, 0.1899), (0.3207, 0.2336, 0.1951), (0.6859, 0.1732, 0.1797), (0.5318, 0.1695, 0.1899), (0.3404, 0.1685, 0.1951), (0.6993, 0.03672, 0.1797), (0.5422, 0.06375, 0.1899), (0.3471, 0.1007, 0.1951), (0.6859, -0.09971, 0.1797), (0.5318, -0.04203, 0.1899), (0.3404, 0.03303, 0.1951), (0.6461, -0.2309, 0.1797), (0.5009, -0.1438, 0.1899), (0.3207, -0.03209, 0.1951), (0.5815, -0.3518, 0.1797), (0.4508, -0.2375, 0.1899), (0.2886, -0.0921, 0.1951), (0.4945, -0.4578, 0.1797), (0.3834, -0.3197, 0.1899), (0.2454, -0.1447, 0.1951), (0.3885, -0.5447, 0.1797), (0.3012, -0.3871, 0.1899), (0.1928, -0.1879, 0.1951), (0.2676, -0.6094, 0.1797), (0.2075, -0.4372, 0.1899), (0.1328, -0.2199, 0.1951), (0.1364, -0.6492, 0.1797), (0.1058, -0.468, 0.1899), (0.06772, -0.2397, 0.1951), (-2.077e-07, -0.6626, 0.1797), (-1.418e-07, -0.4785, 0.1899), (-5.867e-08, -0.2464, 0.1951), (-0.1364, -0.6492, 0.1797), (-0.1058, -0.468, 0.1899), (-0.06772, -0.2397, 0.1951), (-0.2676, -0.6094, 0.1797), (-0.2075, -0.4372, 0.1899), (-0.1328, -0.2199, 0.1951), (-0.3885, -0.5447, 0.1797), (-0.3012, -0.3871, 0.1899), (-0.1928, -0.1879, 0.1951), (-0.4945, -0.4578, 0.1797), (-0.3834, -0.3197, 0.1899), (-0.2454, -0.1447, 0.1951), (-0.5815, -0.3518, 0.1797), (-0.4508, -0.2375, 0.1899), (-0.2886, -0.0921, 0.1951), (-0.6461, -0.2309, 0.1797), (-0.5009, -0.1437, 0.1899), (-0.3207, -0.03209, 0.1951), (-0.6859, -0.09971, 0.1797), (-0.5318, -0.04203, 0.1899), (-0.3404, 0.03303, 0.1951), (-0.6993, 0.03672, 0.1797), (-0.5422, 0.06375, 0.1899), (-0.3471, 0.1007, 0.1951), (-0.6859, 0.1732, 0.1797), (-0.5318, 0.1695, 0.1899), (-0.3404, 0.1685, 0.1951), (-0.6461, 0.3043, 0.1797), (-0.5009, 0.2712, 0.1899), (-0.3207, 0.2336, 0.1951), (-0.5815, 0.4252, 0.1797), (-0.4508, 0.365, 0.1899), (-0.2886, 0.2936, 0.1951), (-0.4945, 0.5312, 0.1797), (-0.3834, 0.4471, 0.1899), (-0.2454, 0.3462, 0.1951), (-0.3885, 0.6182, 0.1797), (-0.3012, 0.5161, 0.1899), (-0.1928, 0.3955, 0.1951), (-0.2676, 0.8297, 0.1797), (-0.2075, 0.7066, 0.1899), (-0.1328, 0.5946, 0.1951), (-0.1364, 3.232, 0.1797), (-0.1058, 2.627, 0.1899), (-0.06772, 1.901, 0.1951), (1.144e-06, 8.829, 0.1796), (9.069e-07, 6.659, 0.1899), (6.137e-07, 3.85, 0.1951), (0.1364, 3.232, 0.1797), (0.1058, 2.627, 0.1899), (0.06772, 1.901, 0.1951), (0.2676, 0.8297, 0.1797), (0.2075, 0.7066, 0.1899), (0.1328, 0.5946, 0.1951), (0.3885, 0.6182, 0.1797), (0.3012, 0.5161, 0.1899), (0.1928, 0.3955, 0.1951), (0.5759, 0.5942, 0.0383), (0.6771, 0.4708, 0.0383), (0.7524, 0.33, 0.0383), (0.7987, 0.1772, 0.0383), (0.8144, 0.01836, 0.0383), (0.7988, -0.1405, 0.0383), (0.7524, -0.2933, 0.0383), (0.6771, -0.4341, 0.0383), (0.5759, -0.5575, 0.0383), (0.4525, -0.6588, 0.0383), (0.3117, -0.734, 0.0383), (0.1589, -0.7804, 0.0383), (-2.554e-07, -0.796, 0.0383), (-0.1589, -0.7804, 0.0383), (-0.3117, -0.734, 0.0383), (-0.4525, -0.6588, 0.0383), (-0.5759, -0.5575, 0.0383), (-0.6771, -0.4341, 0.0383), (-0.7524, -0.2933, 0.0383), (-0.7988, -0.1405, 0.0383), (-0.8144, 0.01836, 0.0383), (-0.7987, 0.1772, 0.0383), (-0.7524, 0.33, 0.0383), (-0.6771, 0.4708, 0.0383), (-0.5759, 0.5942, 0.0383), (-0.4525, 0.6955, 0.0383), (-0.3117, 0.937, 0.0383), (-0.1589, 3.686, 0.0383), (1.318e-06, 10.37, 0.03829), (0.1589, 3.686, 0.0383), (0.3117, 0.937, 0.0383), (0.4525, 0.6955, 0.0383), (9.722e-08, 0.1818, 0.001022), (0.5759, 0.5942, 0.1617), (0.4525, 0.6955, 0.1617), (0.3117, 0.937, 0.1617), (0.1589, 3.686, 0.1617), (1.318e-06, 10.37, 0.1617), (-0.1589, 3.686, 0.1617), (-0.3117, 0.937, 0.1617), (-0.4525, 0.6955, 0.1617), (-0.5759, 0.5942, 0.1617), (-0.6771, 0.4708, 0.1617), (-0.7524, 0.33, 0.1617), (-0.7987, 0.1772, 0.1617), (-0.8144, 0.01836, 0.1617), (-0.7988, -0.1405, 0.1617), (-0.7524, -0.2933, 0.1617), (-0.6771, -0.4341, 0.1617), (-0.5759, -0.5575, 0.1617), (-0.4525, -0.6588, 0.1617), (-0.3117, -0.734, 0.1617), (-0.1589, -0.7804, 0.1617), (-2.555e-07, -0.796, 0.1617), (0.1589, -0.7804, 0.1617), (0.3117, -0.734, 0.1617), (0.4525, -0.6588, 0.1617), (0.5759, -0.5575, 0.1617), (0.6771, -0.4341, 0.1617), (0.7524, -0.2933, 0.1617), (0.7988, -0.1405, 0.1617), (0.8144, 0.01836, 0.1617), (0.7987, 0.1772, 0.1617), (0.7524, 0.33, 0.1617), (0.6771, 0.4708, 0.1617), (9.808e-08, 0.1818, 0.199)], [], [(0, 3, 4, 1), (1, 4, 831, 830), (3, 926, 925, 4), (4, 925, 1247, 831), (0, 1, 5, 2), (2, 5, 832, 833), (1, 830, 829, 5), (5, 829, 1216, 832), (0, 2, 6, 3), (3, 6, 927, 926), (2, 833, 834, 6), (6, 834, 1248, 927), (7, 10, 11, 8), (8, 11, 925, 926), (10, 827, 828, 11), (11, 828, 1247, 925), (7, 8, 12, 9), (9, 12, 924, 923), (8, 926, 927, 12), (12, 927, 1248, 924), (7, 9, 13, 10), (10, 13, 826, 827), (9, 923, 922, 13), (13, 922, 1246, 826), (14, 17, 18, 15), (15, 18, 922, 923), (17, 824, 825, 18), (18, 825, 1246, 922), (14, 15, 19, 16), (16, 19, 921, 920), (15, 923, 924, 19), (19, 924, 1248, 921), (14, 16, 20, 17), (17, 20, 823, 824), (16, 920, 919, 20), (20, 919, 1245, 823), (21, 24, 25, 22), (22, 25, 919, 920), (24, 821, 822, 25), (25, 822, 1245, 919), (21, 22, 26, 23), (23, 26, 918, 917), (22, 920, 921, 26), (26, 921, 1248, 918), (21, 23, 27, 24), (24, 27, 820, 821), (23, 917, 916, 27), (27, 916, 1244, 820), (28, 31, 32, 29), (29, 32, 916, 917), (31, 818, 819, 32), (32, 819, 1244, 916), (28, 29, 33, 30), (30, 33, 915, 914), (29, 917, 918, 33), (33, 918, 1248, 915), (28, 30, 34, 31), (31, 34, 817, 818), (30, 914, 913, 34), (34, 913, 1243, 817), (35, 38, 39, 36), (36, 39, 913, 914), (38, 815, 816, 39), (39, 816, 1243, 913), (35, 36, 40, 37), (37, 40, 912, 911), (36, 914, 915, 40), (40, 915, 1248, 912), (35, 37, 41, 38), (38, 41, 814, 815), (37, 911, 910, 41), (41, 910, 1242, 814), (42, 45, 46, 43), (43, 46, 910, 911), (45, 812, 813, 46), (46, 813, 1242, 910), (42, 43, 47, 44), (44, 47, 909, 908), (43, 911, 912, 47), (47, 912, 1248, 909), (42, 44, 48, 45), (45, 48, 811, 812), (44, 908, 907, 48), (48, 907, 1241, 811), (49, 52, 53, 50), (50, 53, 907, 908), (52, 809, 810, 53), (53, 810, 1241, 907), (49, 50, 54, 51), (51, 54, 906, 905), (50, 908, 909, 54), (54, 909, 1248, 906), (49, 51, 55, 52), (52, 55, 808, 809), (51, 905, 904, 55), (55, 904, 1240, 808), (56, 59, 60, 57), (57, 60, 904, 905), (59, 806, 807, 60), (60, 807, 1240, 904), (56, 57, 61, 58), (58, 61, 903, 902), (57, 905, 906, 61), (61, 906, 1248, 903), (56, 58, 62, 59), (59, 62, 805, 806), (58, 902, 901, 62), (62, 901, 1239, 805), (63, 66, 67, 64), (64, 67, 901, 902), (66, 803, 804, 67), (67, 804, 1239, 901), (63, 64, 68, 65), (65, 68, 900, 899), (64, 902, 903, 68), (68, 903, 1248, 900), (63, 65, 69, 66), (66, 69, 802, 803), (65, 899, 898, 69), (69, 898, 1238, 802), (70, 73, 74, 71), (71, 74, 898, 899), (73, 800, 801, 74), (74, 801, 1238, 898), (70, 71, 75, 72), (72, 75, 897, 896), (71, 899, 900, 75), (75, 900, 1248, 897), (70, 72, 76, 73), (73, 76, 799, 800), (72, 896, 895, 76), (76, 895, 1237, 799), (77, 80, 81, 78), (78, 81, 895, 896), (80, 797, 798, 81), (81, 798, 1237, 895), (77, 78, 82, 79), (79, 82, 894, 893), (78, 896, 897, 82), (82, 897, 1248, 894), (77, 79, 83, 80), (80, 83, 796, 797), (79, 893, 892, 83), (83, 892, 1236, 796), (84, 87, 88, 85), (85, 88, 892, 893), (87, 794, 795, 88), (88, 795, 1236, 892), (84, 85, 89, 86), (86, 89, 891, 890), (85, 893, 894, 89), (89, 894, 1248, 891), (84, 86, 90, 87), (87, 90, 793, 794), (86, 890, 889, 90), (90, 889, 1235, 793), (91, 94, 95, 92), (92, 95, 889, 890), (94, 791, 792, 95), (95, 792, 1235, 889), (91, 92, 96, 93), (93, 96, 888, 887), (92, 890, 891, 96), (96, 891, 1248, 888), (91, 93, 97, 94), (94, 97, 790, 791), (93, 887, 886, 97), (97, 886, 1234, 790), (98, 101, 102, 99), (99, 102, 886, 887), (101, 788, 789, 102), (102, 789, 1234, 886), (98, 99, 103, 100), (100, 103, 885, 884), (99, 887, 888, 103), (103, 888, 1248, 885), (98, 100, 104, 101), (101, 104, 787, 788), (100, 884, 883, 104), (104, 883, 1233, 787), (105, 108, 109, 106), (106, 109, 883, 884), (108, 785, 786, 109), (109, 786, 1233, 883), (105, 106, 110, 107), (107, 110, 882, 881), (106, 884, 885, 110), (110, 885, 1248, 882), (105, 107, 111, 108), (108, 111, 784, 785), (107, 881, 880, 111), (111, 880, 1232, 784), (112, 115, 116, 113), (113, 116, 880, 881), (115, 782, 783, 116), (116, 783, 1232, 880), (112, 113, 117, 114), (114, 117, 879, 878), (113, 881, 882, 117), (117, 882, 1248, 879), (112, 114, 118, 115), (115, 118, 781, 782), (114, 878, 877, 118), (118, 877, 1231, 781), (119, 122, 123, 120), (120, 123, 877, 878), (122, 779, 780, 123), (123, 780, 1231, 877), (119, 120, 124, 121), (121, 124, 876, 875), (120, 878, 879, 124), (124, 879, 1248, 876), (119, 121, 125, 122), (122, 125, 778, 779), (121, 875, 874, 125), (125, 874, 1230, 778), (126, 129, 130, 127), (127, 130, 874, 875), (129, 776, 777, 130), (130, 777, 1230, 874), (126, 127, 131, 128), (128, 131, 873, 872), (127, 875, 876, 131), (131, 876, 1248, 873), (126, 128, 132, 129), (129, 132, 775, 776), (128, 872, 871, 132), (132, 871, 1229, 775), (133, 136, 137, 134), (134, 137, 871, 872), (136, 773, 774, 137), (137, 774, 1229, 871), (133, 134, 138, 135), (135, 138, 870, 869), (134, 872, 873, 138), (138, 873, 1248, 870), (133, 135, 139, 136), (136, 139, 772, 773), (135, 869, 868, 139), (139, 868, 1228, 772), (140, 143, 144, 141), (141, 144, 868, 869), (143, 770, 771, 144), (144, 771, 1228, 868), (140, 141, 145, 142), (142, 145, 867, 866), (141, 869, 870, 145), (145, 870, 1248, 867), (140, 142, 146, 143), (143, 146, 769, 770), (142, 866, 865, 146), (146, 865, 1227, 769), (147, 150, 151, 148), (148, 151, 865, 866), (150, 767, 768, 151), (151, 768, 1227, 865), (147, 148, 152, 149), (149, 152, 864, 863), (148, 866, 867, 152), (152, 867, 1248, 864), (147, 149, 153, 150), (150, 153, 766, 767), (149, 863, 862, 153), (153, 862, 1226, 766), (154, 157, 158, 155), (155, 158, 862, 863), (157, 764, 765, 158), (158, 765, 1226, 862), (154, 155, 159, 156), (156, 159, 861, 860), (155, 863, 864, 159), (159, 864, 1248, 861), (154, 156, 160, 157), (157, 160, 763, 764), (156, 860, 859, 160), (160, 859, 1225, 763), (161, 164, 165, 162), (162, 165, 859, 860), (164, 761, 762, 165), (165, 762, 1225, 859), (161, 162, 166, 163), (163, 166, 858, 857), (162, 860, 861, 166), (166, 861, 1248, 858), (161, 163, 167, 164), (164, 167, 760, 761), (163, 857, 856, 167), (167, 856, 1224, 760), (168, 171, 172, 169), (169, 172, 856, 857), (171, 758, 759, 172), (172, 759, 1224, 856), (168, 169, 173, 170), (170, 173, 855, 854), (169, 857, 858, 173), (173, 858, 1248, 855), (168, 170, 174, 171), (171, 174, 757, 758), (170, 854, 853, 174), (174, 853, 1223, 757), (175, 178, 179, 176), (176, 179, 853, 854), (178, 755, 756, 179), (179, 756, 1223, 853), (175, 176, 180, 177), (177, 180, 852, 851), (176, 854, 855, 180), (180, 855, 1248, 852), (175, 177, 181, 178), (178, 181, 754, 755), (177, 851, 850, 181), (181, 850, 1222, 754), (182, 185, 186, 183), (183, 186, 850, 851), (185, 752, 753, 186), (186, 753, 1222, 850), (182, 183, 187, 184), (184, 187, 849, 848), (183, 851, 852, 187), (187, 852, 1248, 849), (182, 184, 188, 185), (185, 188, 751, 752), (184, 848, 847, 188), (188, 847, 1221, 751), (189, 192, 193, 190), (190, 193, 847, 848), (192, 749, 750, 193), (193, 750, 1221, 847), (189, 190, 194, 191), (191, 194, 846, 845), (190, 848, 849, 194), (194, 849, 1248, 846), (189, 191, 195, 192), (192, 195, 748, 749), (191, 845, 844, 195), (195, 844, 1220, 748), (196, 199, 200, 197), (197, 200, 844, 845), (199, 746, 747, 200), (200, 747, 1220, 844), (196, 197, 201, 198), (198, 201, 843, 842), (197, 845, 846, 201), (201, 846, 1248, 843), (196, 198, 202, 199), (199, 202, 745, 746), (198, 842, 841, 202), (202, 841, 1219, 745), (203, 206, 207, 204), (204, 207, 841, 842), (206, 743, 744, 207), (207, 744, 1219, 841), (203, 204, 208, 205), (205, 208, 840, 839), (204, 842, 843, 208), (208, 843, 1248, 840), (203, 205, 209, 206), (206, 209, 742, 743), (205, 839, 838, 209), (209, 838, 1218, 742), (210, 213, 214, 211), (211, 214, 838, 839), (213, 740, 741, 214), (214, 741, 1218, 838), (210, 211, 215, 212), (212, 215, 837, 836), (211, 839, 840, 215), (215, 840, 1248, 837), (210, 212, 216, 213), (213, 216, 739, 740), (212, 836, 835, 216), (216, 835, 1217, 739), (217, 220, 221, 218), (218, 221, 834, 833), (220, 836, 837, 221), (221, 837, 1248, 834), (217, 218, 222, 219), (219, 222, 736, 737), (218, 833, 832, 222), (222, 832, 1216, 736), (217, 219, 223, 220), (220, 223, 835, 836), (219, 737, 738, 223), (223, 738, 1217, 835), (224, 228, 229, 225), (225, 229, 829, 830), (228, 935, 934, 229), (229, 934, 1216, 829), (224, 225, 230, 226), (226, 230, 928, 929), (225, 830, 831, 230), (230, 831, 1247, 928), (224, 226, 231, 227), (227, 231, 933, 932), (226, 929, 930, 231), (231, 930, 1250, 933), (224, 227, 232, 228), (228, 232, 936, 935), (227, 932, 931, 232), (232, 931, 1249, 936), (233, 237, 238, 234), (234, 238, 940, 941), (237, 827, 826, 238), (238, 826, 1246, 940), (233, 234, 239, 235), (235, 239, 939, 938), (234, 941, 942, 239), (239, 942, 1251, 939), (233, 235, 240, 236), (236, 240, 930, 929), (235, 938, 937, 240), (240, 937, 1250, 930), (233, 236, 241, 237), (237, 241, 828, 827), (236, 929, 928, 241), (241, 928, 1247, 828), (242, 246, 247, 243), (243, 247, 946, 947), (246, 824, 823, 247), (247, 823, 1245, 946), (242, 243, 248, 244), (244, 248, 945, 944), (243, 947, 948, 248), (248, 948, 1252, 945), (242, 244, 249, 245), (245, 249, 942, 941), (244, 944, 943, 249), (249, 943, 1251, 942), (242, 245, 250, 246), (246, 250, 825, 824), (245, 941, 940, 250), (250, 940, 1246, 825), (251, 255, 256, 252), (252, 256, 952, 953), (255, 821, 820, 256), (256, 820, 1244, 952), (251, 252, 257, 253), (253, 257, 951, 950), (252, 953, 954, 257), (257, 954, 1253, 951), (251, 253, 258, 254), (254, 258, 948, 947), (253, 950, 949, 258), (258, 949, 1252, 948), (251, 254, 259, 255), (255, 259, 822, 821), (254, 947, 946, 259), (259, 946, 1245, 822), (260, 264, 265, 261), (261, 265, 958, 959), (264, 818, 817, 265), (265, 817, 1243, 958), (260, 261, 266, 262), (262, 266, 957, 956), (261, 959, 960, 266), (266, 960, 1254, 957), (260, 262, 267, 263), (263, 267, 954, 953), (262, 956, 955, 267), (267, 955, 1253, 954), (260, 263, 268, 264), (264, 268, 819, 818), (263, 953, 952, 268), (268, 952, 1244, 819), (269, 273, 274, 270), (270, 274, 964, 965), (273, 815, 814, 274), (274, 814, 1242, 964), (269, 270, 275, 271), (271, 275, 963, 962), (270, 965, 966, 275), (275, 966, 1255, 963), (269, 271, 276, 272), (272, 276, 960, 959), (271, 962, 961, 276), (276, 961, 1254, 960), (269, 272, 277, 273), (273, 277, 816, 815), (272, 959, 958, 277), (277, 958, 1243, 816), (278, 282, 283, 279), (279, 283, 970, 971), (282, 812, 811, 283), (283, 811, 1241, 970), (278, 279, 284, 280), (280, 284, 969, 968), (279, 971, 972, 284), (284, 972, 1256, 969), (278, 280, 285, 281), (281, 285, 966, 965), (280, 968, 967, 285), (285, 967, 1255, 966), (278, 281, 286, 282), (282, 286, 813, 812), (281, 965, 964, 286), (286, 964, 1242, 813), (287, 291, 292, 288), (288, 292, 976, 977), (291, 809, 808, 292), (292, 808, 1240, 976), (287, 288, 293, 289), (289, 293, 975, 974), (288, 977, 978, 293), (293, 978, 1257, 975), (287, 289, 294, 290), (290, 294, 972, 971), (289, 974, 973, 294), (294, 973, 1256, 972), (287, 290, 295, 291), (291, 295, 810, 809), (290, 971, 970, 295), (295, 970, 1241, 810), (296, 300, 301, 297), (297, 301, 982, 983), (300, 806, 805, 301), (301, 805, 1239, 982), (296, 297, 302, 298), (298, 302, 981, 980), (297, 983, 984, 302), (302, 984, 1258, 981), (296, 298, 303, 299), (299, 303, 978, 977), (298, 980, 979, 303), (303, 979, 1257, 978), (296, 299, 304, 300), (300, 304, 807, 806), (299, 977, 976, 304), (304, 976, 1240, 807), (305, 309, 310, 306), (306, 310, 988, 989), (309, 803, 802, 310), (310, 802, 1238, 988), (305, 306, 311, 307), (307, 311, 987, 986), (306, 989, 990, 311), (311, 990, 1259, 987), (305, 307, 312, 308), (308, 312, 984, 983), (307, 986, 985, 312), (312, 985, 1258, 984), (305, 308, 313, 309), (309, 313, 804, 803), (308, 983, 982, 313), (313, 982, 1239, 804), (314, 318, 319, 315), (315, 319, 994, 995), (318, 800, 799, 319), (319, 799, 1237, 994), (314, 315, 320, 316), (316, 320, 993, 992), (315, 995, 996, 320), (320, 996, 1260, 993), (314, 316, 321, 317), (317, 321, 990, 989), (316, 992, 991, 321), (321, 991, 1259, 990), (314, 317, 322, 318), (318, 322, 801, 800), (317, 989, 988, 322), (322, 988, 1238, 801), (323, 327, 328, 324), (324, 328, 1000, 1001), (327, 797, 796, 328), (328, 796, 1236, 1000), (323, 324, 329, 325), (325, 329, 999, 998), (324, 1001, 1002, 329), (329, 1002, 1261, 999), (323, 325, 330, 326), (326, 330, 996, 995), (325, 998, 997, 330), (330, 997, 1260, 996), (323, 326, 331, 327), (327, 331, 798, 797), (326, 995, 994, 331), (331, 994, 1237, 798), (332, 336, 337, 333), (333, 337, 1006, 1007), (336, 794, 793, 337), (337, 793, 1235, 1006), (332, 333, 338, 334), (334, 338, 1005, 1004), (333, 1007, 1008, 338), (338, 1008, 1262, 1005), (332, 334, 339, 335), (335, 339, 1002, 1001), (334, 1004, 1003, 339), (339, 1003, 1261, 1002), (332, 335, 340, 336), (336, 340, 795, 794), (335, 1001, 1000, 340), (340, 1000, 1236, 795), (341, 345, 346, 342), (342, 346, 1012, 1013), (345, 791, 790, 346), (346, 790, 1234, 1012), (341, 342, 347, 343), (343, 347, 1011, 1010), (342, 1013, 1014, 347), (347, 1014, 1263, 1011), (341, 343, 348, 344), (344, 348, 1008, 1007), (343, 1010, 1009, 348), (348, 1009, 1262, 1008), (341, 344, 349, 345), (345, 349, 792, 791), (344, 1007, 1006, 349), (349, 1006, 1235, 792), (350, 354, 355, 351), (351, 355, 1018, 1019), (354, 788, 787, 355), (355, 787, 1233, 1018), (350, 351, 356, 352), (352, 356, 1017, 1016), (351, 1019, 1020, 356), (356, 1020, 1264, 1017), (350, 352, 357, 353), (353, 357, 1014, 1013), (352, 1016, 1015, 357), (357, 1015, 1263, 1014), (350, 353, 358, 354), (354, 358, 789, 788), (353, 1013, 1012, 358), (358, 1012, 1234, 789), (359, 363, 364, 360), (360, 364, 1024, 1025), (363, 785, 784, 364), (364, 784, 1232, 1024), (359, 360, 365, 361), (361, 365, 1023, 1022), (360, 1025, 1026, 365), (365, 1026, 1265, 1023), (359, 361, 366, 362), (362, 366, 1020, 1019), (361, 1022, 1021, 366), (366, 1021, 1264, 1020), (359, 362, 367, 363), (363, 367, 786, 785), (362, 1019, 1018, 367), (367, 1018, 1233, 786), (368, 372, 373, 369), (369, 373, 1030, 1031), (372, 782, 781, 373), (373, 781, 1231, 1030), (368, 369, 374, 370), (370, 374, 1029, 1028), (369, 1031, 1032, 374), (374, 1032, 1266, 1029), (368, 370, 375, 371), (371, 375, 1026, 1025), (370, 1028, 1027, 375), (375, 1027, 1265, 1026), (368, 371, 376, 372), (372, 376, 783, 782), (371, 1025, 1024, 376), (376, 1024, 1232, 783), (377, 381, 382, 378), (378, 382, 1036, 1037), (381, 779, 778, 382), (382, 778, 1230, 1036), (377, 378, 383, 379), (379, 383, 1035, 1034), (378, 1037, 1038, 383), (383, 1038, 1267, 1035), (377, 379, 384, 380), (380, 384, 1032, 1031), (379, 1034, 1033, 384), (384, 1033, 1266, 1032), (377, 380, 385, 381), (381, 385, 780, 779), (380, 1031, 1030, 385), (385, 1030, 1231, 780), (386, 390, 391, 387), (387, 391, 1042, 1043), (390, 776, 775, 391), (391, 775, 1229, 1042), (386, 387, 392, 388), (388, 392, 1041, 1040), (387, 1043, 1044, 392), (392, 1044, 1268, 1041), (386, 388, 393, 389), (389, 393, 1038, 1037), (388, 1040, 1039, 393), (393, 1039, 1267, 1038), (386, 389, 394, 390), (390, 394, 777, 776), (389, 1037, 1036, 394), (394, 1036, 1230, 777), (395, 399, 400, 396), (396, 400, 1048, 1049), (399, 773, 772, 400), (400, 772, 1228, 1048), (395, 396, 401, 397), (397, 401, 1047, 1046), (396, 1049, 1050, 401), (401, 1050, 1269, 1047), (395, 397, 402, 398), (398, 402, 1044, 1043), (397, 1046, 1045, 402), (402, 1045, 1268, 1044), (395, 398, 403, 399), (399, 403, 774, 773), (398, 1043, 1042, 403), (403, 1042, 1229, 774), (404, 408, 409, 405), (405, 409, 1054, 1055), (408, 770, 769, 409), (409, 769, 1227, 1054), (404, 405, 410, 406), (406, 410, 1053, 1052), (405, 1055, 1056, 410), (410, 1056, 1270, 1053), (404, 406, 411, 407), (407, 411, 1050, 1049), (406, 1052, 1051, 411), (411, 1051, 1269, 1050), (404, 407, 412, 408), (408, 412, 771, 770), (407, 1049, 1048, 412), (412, 1048, 1228, 771), (413, 417, 418, 414), (414, 418, 1060, 1061), (417, 767, 766, 418), (418, 766, 1226, 1060), (413, 414, 419, 415), (415, 419, 1059, 1058), (414, 1061, 1062, 419), (419, 1062, 1271, 1059), (413, 415, 420, 416), (416, 420, 1056, 1055), (415, 1058, 1057, 420), (420, 1057, 1270, 1056), (413, 416, 421, 417), (417, 421, 768, 767), (416, 1055, 1054, 421), (421, 1054, 1227, 768), (422, 426, 427, 423), (423, 427, 1066, 1067), (426, 764, 763, 427), (427, 763, 1225, 1066), (422, 423, 428, 424), (424, 428, 1065, 1064), (423, 1067, 1068, 428), (428, 1068, 1272, 1065), (422, 424, 429, 425), (425, 429, 1062, 1061), (424, 1064, 1063, 429), (429, 1063, 1271, 1062), (422, 425, 430, 426), (426, 430, 765, 764), (425, 1061, 1060, 430), (430, 1060, 1226, 765), (431, 435, 436, 432), (432, 436, 1072, 1073), (435, 761, 760, 436), (436, 760, 1224, 1072), (431, 432, 437, 433), (433, 437, 1071, 1070), (432, 1073, 1074, 437), (437, 1074, 1273, 1071), (431, 433, 438, 434), (434, 438, 1068, 1067), (433, 1070, 1069, 438), (438, 1069, 1272, 1068), (431, 434, 439, 435), (435, 439, 762, 761), (434, 1067, 1066, 439), (439, 1066, 1225, 762), (440, 444, 445, 441), (441, 445, 1078, 1079), (444, 758, 757, 445), (445, 757, 1223, 1078), (440, 441, 446, 442), (442, 446, 1077, 1076), (441, 1079, 1080, 446), (446, 1080, 1274, 1077), (440, 442, 447, 443), (443, 447, 1074, 1073), (442, 1076, 1075, 447), (447, 1075, 1273, 1074), (440, 443, 448, 444), (444, 448, 759, 758), (443, 1073, 1072, 448), (448, 1072, 1224, 759), (449, 453, 454, 450), (450, 454, 1084, 1085), (453, 755, 754, 454), (454, 754, 1222, 1084), (449, 450, 455, 451), (451, 455, 1083, 1082), (450, 1085, 1086, 455), (455, 1086, 1275, 1083), (449, 451, 456, 452), (452, 456, 1080, 1079), (451, 1082, 1081, 456), (456, 1081, 1274, 1080), (449, 452, 457, 453), (453, 457, 756, 755), (452, 1079, 1078, 457), (457, 1078, 1223, 756), (458, 462, 463, 459), (459, 463, 1090, 1091), (462, 752, 751, 463), (463, 751, 1221, 1090), (458, 459, 464, 460), (460, 464, 1089, 1088), (459, 1091, 1092, 464), (464, 1092, 1276, 1089), (458, 460, 465, 461), (461, 465, 1086, 1085), (460, 1088, 1087, 465), (465, 1087, 1275, 1086), (458, 461, 466, 462), (462, 466, 753, 752), (461, 1085, 1084, 466), (466, 1084, 1222, 753), (467, 471, 472, 468), (468, 472, 1096, 1097), (471, 749, 748, 472), (472, 748, 1220, 1096), (467, 468, 473, 469), (469, 473, 1095, 1094), (468, 1097, 1098, 473), (473, 1098, 1277, 1095), (467, 469, 474, 470), (470, 474, 1092, 1091), (469, 1094, 1093, 474), (474, 1093, 1276, 1092), (467, 470, 475, 471), (471, 475, 750, 749), (470, 1091, 1090, 475), (475, 1090, 1221, 750), (476, 480, 481, 477), (477, 481, 1102, 1103), (480, 746, 745, 481), (481, 745, 1219, 1102), (476, 477, 482, 478), (478, 482, 1101, 1100), (477, 1103, 1104, 482), (482, 1104, 1278, 1101), (476, 478, 483, 479), (479, 483, 1098, 1097), (478, 1100, 1099, 483), (483, 1099, 1277, 1098), (476, 479, 484, 480), (480, 484, 747, 746), (479, 1097, 1096, 484), (484, 1096, 1220, 747), (485, 489, 490, 486), (486, 490, 1108, 1109), (489, 743, 742, 490), (490, 742, 1218, 1108), (485, 486, 491, 487), (487, 491, 1107, 1106), (486, 1109, 1110, 491), (491, 1110, 1279, 1107), (485, 487, 492, 488), (488, 492, 1104, 1103), (487, 1106, 1105, 492), (492, 1105, 1278, 1104), (485, 488, 493, 489), (489, 493, 744, 743), (488, 1103, 1102, 493), (493, 1102, 1219, 744), (494, 498, 499, 495), (495, 499, 1114, 1115), (498, 740, 739, 499), (499, 739, 1217, 1114), (494, 495, 500, 496), (496, 500, 1113, 1112), (495, 1115, 1116, 500), (500, 1116, 1280, 1113), (494, 496, 501, 497), (497, 501, 1110, 1109), (496, 1112, 1111, 501), (501, 1111, 1279, 1110), (494, 497, 502, 498), (498, 502, 741, 740), (497, 1109, 1108, 502), (502, 1108, 1218, 741), (503, 507, 508, 504), (504, 508, 934, 935), (507, 737, 736, 508), (508, 736, 1216, 934), (503, 504, 509, 505), (505, 509, 1117, 1118), (504, 935, 936, 509), (509, 936, 1249, 1117), (503, 505, 510, 506), (506, 510, 1116, 1115), (505, 1118, 1119, 510), (510, 1119, 1280, 1116), (503, 506, 511, 507), (507, 511, 738, 737), (506, 1115, 1114, 511), (511, 1114, 1217, 738), (512, 515, 516, 513), (513, 516, 1125, 1124), (515, 1121, 1122, 516), (516, 1122, 1281, 1125), (512, 513, 517, 514), (514, 517, 1119, 1118), (513, 1124, 1123, 517), (517, 1123, 1280, 1119), (512, 514, 518, 515), (515, 518, 1120, 1121), (514, 1118, 1117, 518), (518, 1117, 1249, 1120), (519, 522, 523, 520), (520, 523, 1128, 1127), (522, 1124, 1125, 523), (523, 1125, 1281, 1128), (519, 520, 524, 521), (521, 524, 1111, 1112), (520, 1127, 1126, 524), (524, 1126, 1279, 1111), (519, 521, 525, 522), (522, 525, 1123, 1124), (521, 1112, 1113, 525), (525, 1113, 1280, 1123), (526, 529, 530, 527), (527, 530, 1131, 1130), (529, 1127, 1128, 530), (530, 1128, 1281, 1131), (526, 527, 531, 528), (528, 531, 1105, 1106), (527, 1130, 1129, 531), (531, 1129, 1278, 1105), (526, 528, 532, 529), (529, 532, 1126, 1127), (528, 1106, 1107, 532), (532, 1107, 1279, 1126), (533, 536, 537, 534), (534, 537, 1134, 1133), (536, 1130, 1131, 537), (537, 1131, 1281, 1134), (533, 534, 538, 535), (535, 538, 1099, 1100), (534, 1133, 1132, 538), (538, 1132, 1277, 1099), (533, 535, 539, 536), (536, 539, 1129, 1130), (535, 1100, 1101, 539), (539, 1101, 1278, 1129), (540, 543, 544, 541), (541, 544, 1137, 1136), (543, 1133, 1134, 544), (544, 1134, 1281, 1137), (540, 541, 545, 542), (542, 545, 1093, 1094), (541, 1136, 1135, 545), (545, 1135, 1276, 1093), (540, 542, 546, 543), (543, 546, 1132, 1133), (542, 1094, 1095, 546), (546, 1095, 1277, 1132), (547, 550, 551, 548), (548, 551, 1140, 1139), (550, 1136, 1137, 551), (551, 1137, 1281, 1140), (547, 548, 552, 549), (549, 552, 1087, 1088), (548, 1139, 1138, 552), (552, 1138, 1275, 1087), (547, 549, 553, 550), (550, 553, 1135, 1136), (549, 1088, 1089, 553), (553, 1089, 1276, 1135), (554, 557, 558, 555), (555, 558, 1143, 1142), (557, 1139, 1140, 558), (558, 1140, 1281, 1143), (554, 555, 559, 556), (556, 559, 1081, 1082), (555, 1142, 1141, 559), (559, 1141, 1274, 1081), (554, 556, 560, 557), (557, 560, 1138, 1139), (556, 1082, 1083, 560), (560, 1083, 1275, 1138), (561, 564, 565, 562), (562, 565, 1146, 1145), (564, 1142, 1143, 565), (565, 1143, 1281, 1146), (561, 562, 566, 563), (563, 566, 1075, 1076), (562, 1145, 1144, 566), (566, 1144, 1273, 1075), (561, 563, 567, 564), (564, 567, 1141, 1142), (563, 1076, 1077, 567), (567, 1077, 1274, 1141), (568, 571, 572, 569), (569, 572, 1149, 1148), (571, 1145, 1146, 572), (572, 1146, 1281, 1149), (568, 569, 573, 570), (570, 573, 1069, 1070), (569, 1148, 1147, 573), (573, 1147, 1272, 1069), (568, 570, 574, 571), (571, 574, 1144, 1145), (570, 1070, 1071, 574), (574, 1071, 1273, 1144), (575, 578, 579, 576), (576, 579, 1152, 1151), (578, 1148, 1149, 579), (579, 1149, 1281, 1152), (575, 576, 580, 577), (577, 580, 1063, 1064), (576, 1151, 1150, 580), (580, 1150, 1271, 1063), (575, 577, 581, 578), (578, 581, 1147, 1148), (577, 1064, 1065, 581), (581, 1065, 1272, 1147), (582, 585, 586, 583), (583, 586, 1155, 1154), (585, 1151, 1152, 586), (586, 1152, 1281, 1155), (582, 583, 587, 584), (584, 587, 1057, 1058), (583, 1154, 1153, 587), (587, 1153, 1270, 1057), (582, 584, 588, 585), (585, 588, 1150, 1151), (584, 1058, 1059, 588), (588, 1059, 1271, 1150), (589, 592, 593, 590), (590, 593, 1158, 1157), (592, 1154, 1155, 593), (593, 1155, 1281, 1158), (589, 590, 594, 591), (591, 594, 1051, 1052), (590, 1157, 1156, 594), (594, 1156, 1269, 1051), (589, 591, 595, 592), (592, 595, 1153, 1154), (591, 1052, 1053, 595), (595, 1053, 1270, 1153), (596, 599, 600, 597), (597, 600, 1161, 1160), (599, 1157, 1158, 600), (600, 1158, 1281, 1161), (596, 597, 601, 598), (598, 601, 1045, 1046), (597, 1160, 1159, 601), (601, 1159, 1268, 1045), (596, 598, 602, 599), (599, 602, 1156, 1157), (598, 1046, 1047, 602), (602, 1047, 1269, 1156), (603, 606, 607, 604), (604, 607, 1164, 1163), (606, 1160, 1161, 607), (607, 1161, 1281, 1164), (603, 604, 608, 605), (605, 608, 1039, 1040), (604, 1163, 1162, 608), (608, 1162, 1267, 1039), (603, 605, 609, 606), (606, 609, 1159, 1160), (605, 1040, 1041, 609), (609, 1041, 1268, 1159), (610, 613, 614, 611), (611, 614, 1167, 1166), (613, 1163, 1164, 614), (614, 1164, 1281, 1167), (610, 611, 615, 612), (612, 615, 1033, 1034), (611, 1166, 1165, 615), (615, 1165, 1266, 1033), (610, 612, 616, 613), (613, 616, 1162, 1163), (612, 1034, 1035, 616), (616, 1035, 1267, 1162), (617, 620, 621, 618), (618, 621, 1170, 1169), (620, 1166, 1167, 621), (621, 1167, 1281, 1170), (617, 618, 622, 619), (619, 622, 1027, 1028), (618, 1169, 1168, 622), (622, 1168, 1265, 1027), (617, 619, 623, 620), (620, 623, 1165, 1166), (619, 1028, 1029, 623), (623, 1029, 1266, 1165), (624, 627, 628, 625), (625, 628, 1173, 1172), (627, 1169, 1170, 628), (628, 1170, 1281, 1173), (624, 625, 629, 626), (626, 629, 1021, 1022), (625, 1172, 1171, 629), (629, 1171, 1264, 1021), (624, 626, 630, 627), (627, 630, 1168, 1169), (626, 1022, 1023, 630), (630, 1023, 1265, 1168), (631, 634, 635, 632), (632, 635, 1176, 1175), (634, 1172, 1173, 635), (635, 1173, 1281, 1176), (631, 632, 636, 633), (633, 636, 1015, 1016), (632, 1175, 1174, 636), (636, 1174, 1263, 1015), (631, 633, 637, 634), (634, 637, 1171, 1172), (633, 1016, 1017, 637), (637, 1017, 1264, 1171), (638, 641, 642, 639), (639, 642, 1179, 1178), (641, 1175, 1176, 642), (642, 1176, 1281, 1179), (638, 639, 643, 640), (640, 643, 1009, 1010), (639, 1178, 1177, 643), (643, 1177, 1262, 1009), (638, 640, 644, 641), (641, 644, 1174, 1175), (640, 1010, 1011, 644), (644, 1011, 1263, 1174), (645, 648, 649, 646), (646, 649, 1182, 1181), (648, 1178, 1179, 649), (649, 1179, 1281, 1182), (645, 646, 650, 647), (647, 650, 1003, 1004), (646, 1181, 1180, 650), (650, 1180, 1261, 1003), (645, 647, 651, 648), (648, 651, 1177, 1178), (647, 1004, 1005, 651), (651, 1005, 1262, 1177), (652, 655, 656, 653), (653, 656, 1185, 1184), (655, 1181, 1182, 656), (656, 1182, 1281, 1185), (652, 653, 657, 654), (654, 657, 997, 998), (653, 1184, 1183, 657), (657, 1183, 1260, 997), (652, 654, 658, 655), (655, 658, 1180, 1181), (654, 998, 999, 658), (658, 999, 1261, 1180), (659, 662, 663, 660), (660, 663, 1188, 1187), (662, 1184, 1185, 663), (663, 1185, 1281, 1188), (659, 660, 664, 661), (661, 664, 991, 992), (660, 1187, 1186, 664), (664, 1186, 1259, 991), (659, 661, 665, 662), (662, 665, 1183, 1184), (661, 992, 993, 665), (665, 993, 1260, 1183), (666, 669, 670, 667), (667, 670, 1191, 1190), (669, 1187, 1188, 670), (670, 1188, 1281, 1191), (666, 667, 671, 668), (668, 671, 985, 986), (667, 1190, 1189, 671), (671, 1189, 1258, 985), (666, 668, 672, 669), (669, 672, 1186, 1187), (668, 986, 987, 672), (672, 987, 1259, 1186), (673, 676, 677, 674), (674, 677, 1194, 1193), (676, 1190, 1191, 677), (677, 1191, 1281, 1194), (673, 674, 678, 675), (675, 678, 979, 980), (674, 1193, 1192, 678), (678, 1192, 1257, 979), (673, 675, 679, 676), (676, 679, 1189, 1190), (675, 980, 981, 679), (679, 981, 1258, 1189), (680, 683, 684, 681), (681, 684, 1197, 1196), (683, 1193, 1194, 684), (684, 1194, 1281, 1197), (680, 681, 685, 682), (682, 685, 973, 974), (681, 1196, 1195, 685), (685, 1195, 1256, 973), (680, 682, 686, 683), (683, 686, 1192, 1193), (682, 974, 975, 686), (686, 975, 1257, 1192), (687, 690, 691, 688), (688, 691, 1200, 1199), (690, 1196, 1197, 691), (691, 1197, 1281, 1200), (687, 688, 692, 689), (689, 692, 967, 968), (688, 1199, 1198, 692), (692, 1198, 1255, 967), (687, 689, 693, 690), (690, 693, 1195, 1196), (689, 968, 969, 693), (693, 969, 1256, 1195), (694, 697, 698, 695), (695, 698, 1203, 1202), (697, 1199, 1200, 698), (698, 1200, 1281, 1203), (694, 695, 699, 696), (696, 699, 961, 962), (695, 1202, 1201, 699), (699, 1201, 1254, 961), (694, 696, 700, 697), (697, 700, 1198, 1199), (696, 962, 963, 700), (700, 963, 1255, 1198), (701, 704, 705, 702), (702, 705, 1206, 1205), (704, 1202, 1203, 705), (705, 1203, 1281, 1206), (701, 702, 706, 703), (703, 706, 955, 956), (702, 1205, 1204, 706), (706, 1204, 1253, 955), (701, 703, 707, 704), (704, 707, 1201, 1202), (703, 956, 957, 707), (707, 957, 1254, 1201), (708, 711, 712, 709), (709, 712, 1209, 1208), (711, 1205, 1206, 712), (712, 1206, 1281, 1209), (708, 709, 713, 710), (710, 713, 949, 950), (709, 1208, 1207, 713), (713, 1207, 1252, 949), (708, 710, 714, 711), (711, 714, 1204, 1205), (710, 950, 951, 714), (714, 951, 1253, 1204), (715, 718, 719, 716), (716, 719, 1212, 1211), (718, 1208, 1209, 719), (719, 1209, 1281, 1212), (715, 716, 720, 717), (717, 720, 943, 944), (716, 1211, 1210, 720), (720, 1210, 1251, 943), (715, 717, 721, 718), (718, 721, 1207, 1208), (717, 944, 945, 721), (721, 945, 1252, 1207), (722, 725, 726, 723), (723, 726, 1215, 1214), (725, 1211, 1212, 726), (726, 1212, 1281, 1215), (722, 723, 727, 724), (724, 727, 937, 938), (723, 1214, 1213, 727), (727, 1213, 1250, 937), (722, 724, 728, 725), (725, 728, 1210, 1211), (724, 938, 939, 728), (728, 939, 1251, 1210), (729, 732, 733, 730), (730, 733, 1122, 1121), (732, 1214, 1215, 733), (733, 1215, 1281, 1122), (729, 730, 734, 731), (731, 734, 931, 932), (730, 1121, 1120, 734), (734, 1120, 1249, 931), (729, 731, 735, 732), (732, 735, 1213, 1214), (731, 932, 933, 735), (735, 933, 1250, 1213)])
me_circle.polygons.foreach_set('use_smooth', [True] * 1280)
me_circle.materials.append(mat_arrowmaterial)
me_circle.use_remesh_preserve_volume = False
me_circle.use_remesh_preserve_attributes = False
me_circle.use_mirror_vertex_groups = False
me_circle.update()

# ---- objects
ob_arrow = bpy.data.objects.new('Arrow', me_circle)
ob_lamp = bpy.data.objects.new('Lamp', light_lamp)
ob_camera = bpy.data.objects.new('Camera', cam_camera)

# ---- transforms, parenting, visibility, modifiers, constraints
ob_arrow.location = (0.0, 0.0, 0.0)
ob_arrow.rotation_euler = (1.571, -0.0, 0.0)
ob_arrow.empty_display_type = 'ARROWS'
ob_arrow.lineart.crease_threshold = 0.0
ob_lamp.location = (-1.413, -4.116, 5.904)
ob_lamp.rotation_euler = (0.6503, 0.05522, 1.866)
ob_lamp.lock_rotations_4d = False
ob_lamp.empty_display_type = 'ARROWS'
ob_lamp.color = (0.0, 0.0, 0.0, 0.0)
ob_lamp.lineart.crease_threshold = 0.0
ob_camera.location = (7.481, -6.508, 5.344)
ob_camera.rotation_euler = (1.109, 0.01082, 0.8149)
ob_camera.lock_rotations_4d = False
ob_camera.empty_display_type = 'ARROWS'
ob_camera.color = (0.0, 0.0, 0.0, 0.0)
ob_camera.display_type = 'WIRE'
ob_camera.lineart.crease_threshold = 0.0

# ---- collection membership
col_collection_1.objects.link(ob_arrow)
col_collection_1.objects.link(ob_lamp)
col_collection_1.objects.link(ob_camera)

# ---- scene / render settings (as saved in the file)
scene.camera = ob_camera
scene.frame_start = 1; scene.frame_end = 250; scene.frame_set(1)
scene.render.engine = 'BLENDER_EEVEE_NEXT'
scene.render.image_settings.color_mode = 'RGB'
scene.render.image_settings.compression = 90
scene.render.resolution_percentage = 50
scene.render.dither_intensity = 0.0
scene.render.bake_margin = 2
scene.render.bake_bias = 0.0
scene.cycles.use_denoising = False
scene.cycles.samples = 10
scene.cycles.sampling_pattern = 'TABULATED_SOBOL'
scene.cycles.light_sampling_threshold = 0.0
scene.cycles.use_adaptive_sampling = False
scene.cycles.use_light_tree = False
scene.cycles.blur_glossy = 0.0
scene.cycles.volume_bounces = 1
scene.cycles.pixel_filter_type = 'GAUSSIAN'
scene.cycles.sample_clamp_indirect = 0.0
scene.view_settings.view_transform = 'Standard'
bpy.context.view_layer.update()
